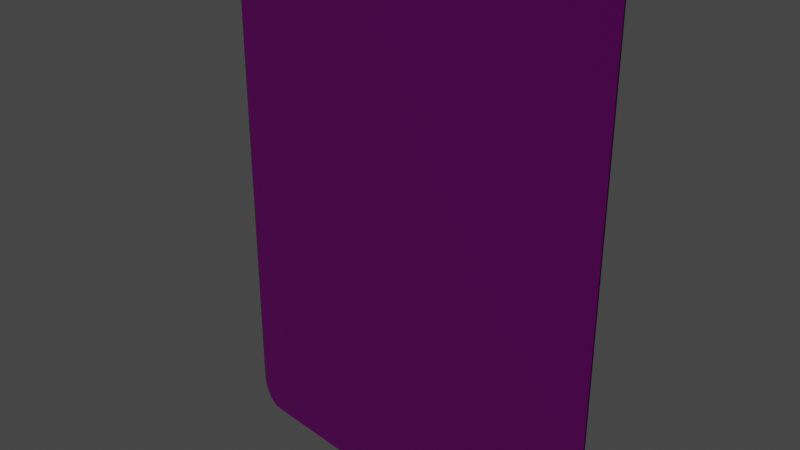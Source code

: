 # Source: Merchant_Laboratory.blend  (saved by Blender 3.6.11; exported with 4.5.12 LTS)
import bpy
from mathutils import Matrix  # noqa: F401  (used for matrix-valued properties, if any)

bpy.ops.wm.read_factory_settings(use_empty=True)
scene = bpy.context.scene
scene.name = 'Scene'

# ---- collections
col_collection = bpy.data.collections.new('Collection'); scene.collection.children.link(col_collection)

# ---- images (referenced by path relative to the original .blend; pixels are not part of the script)
import os
ASSET_DIR = os.environ.get("B2B_ASSET_DIR", "")  # directory of the original .blend (textures are referenced by path, not embedded)
HERE = os.path.dirname(os.path.abspath(__file__))  # packed textures are extracted next to this script under _unpacked/

def load_image(name, relpath, width, height, colorspace="sRGB"):
    """Load a texture the original file referenced (path relative to the .blend, or extracted next to this script)."""
    p = next((c for c in (os.path.join(HERE, relpath), os.path.join(ASSET_DIR, relpath)) if relpath and os.path.exists(c)), "")
    if p:
        img = bpy.data.images.load(p, check_existing=True)
        img.name = name
    else:  # same state as the original file: an image datablock whose file is absent (Cycles renders it pink)
        img = bpy.data.images.new(name, width, height)
        img.source = "FILE"
        img.filepath = "//" + (relpath or name)
    img.colorspace_settings.name = colorspace
    return img
img_back_dungeon_jpg = load_image('Back_Dungeon.jpg', 'Back_Dungeon.jpg', 1024, 1024, 'sRGB')
img_merchant_laboratory_jpg = load_image('Merchant_Laboratory.jpg', 'Merchant_Laboratory.jpg', 1024, 1024, 'sRGB')

# ---- materials (node trees are filled in below, after node groups)
mat_material = bpy.data.materials.new('Material')
mat_material.alpha_threshold = 0.0
mat_material.use_transparent_shadow = False
mat_material.roughness = 0.5
mat_material.line_color = (0.0, 0.0, 0.0, 1.0)
mat_material_001 = bpy.data.materials.new('Material.001')
mat_material_001.use_transparent_shadow = False
mat_material_002 = bpy.data.materials.new('Material.002')
mat_material_002.use_transparent_shadow = False

# ---- material node trees
mat_material.use_nodes = True; mat_material.node_tree.nodes.clear()
_N = mat_material.node_tree.nodes; _L = mat_material.node_tree.links
n0 = _N.new('ShaderNodeOutputMaterial'); n0.name = 'Material Output'; n0.location = (300, 300)
n1 = _N.new('ShaderNodeBsdfPrincipled'); n1.name = 'Principled BSDF'; n1.location = (10, 300)
n1.distribution = 'GGX'
n1.subsurface_method = 'RANDOM_WALK_SKIN'
n1.inputs[0].default_value = (0.0, 0.0, 0.0, 1.0)
n1.inputs[3].default_value = 1.45
n1.inputs[27].default_value = (0.0, 0.0, 0.0, 1.0)
n1.inputs[28].default_value = 1.0
_L.new(n1.outputs[0], n0.inputs[0])
n0.is_active_output = True
mat_material_001.use_nodes = True; mat_material_001.node_tree.nodes.clear()
_N = mat_material_001.node_tree.nodes; _L = mat_material_001.node_tree.links
n0 = _N.new('ShaderNodeBsdfPrincipled'); n0.name = 'Principled BSDF'; n0.location = (10, 300)
n0.distribution = 'GGX'
n0.subsurface_method = 'RANDOM_WALK_SKIN'
n0.inputs[3].default_value = 1.45
n0.inputs[27].default_value = (0.0, 0.0, 0.0, 1.0)
n0.inputs[28].default_value = 1.0
n1 = _N.new('ShaderNodeOutputMaterial'); n1.name = 'Material Output'; n1.location = (300, 300)
n2 = _N.new('ShaderNodeTexImage'); n2.name = 'Image Texture'; n2.location = (-280, 280)
n2.image = img_back_dungeon_jpg
_L.new(n0.outputs[0], n1.inputs[0])
_L.new(n2.outputs[0], n0.inputs[0])
n1.is_active_output = True
mat_material_002.use_nodes = True; mat_material_002.node_tree.nodes.clear()
_N = mat_material_002.node_tree.nodes; _L = mat_material_002.node_tree.links
n0 = _N.new('ShaderNodeBsdfPrincipled'); n0.name = 'Principled BSDF'; n0.location = (10, 300)
n0.distribution = 'GGX'
n0.subsurface_method = 'RANDOM_WALK_SKIN'
n0.inputs[3].default_value = 1.45
n0.inputs[27].default_value = (0.0, 0.0, 0.0, 1.0)
n0.inputs[28].default_value = 1.0
n1 = _N.new('ShaderNodeOutputMaterial'); n1.name = 'Material Output'; n1.location = (300, 300)
n2 = _N.new('ShaderNodeTexImage'); n2.name = 'Image Texture'; n2.location = (-280, 280)
n2.image = img_merchant_laboratory_jpg
_L.new(n0.outputs[0], n1.inputs[0])
_L.new(n2.outputs[0], n0.inputs[0])
n1.is_active_output = True

# ---- world
world_world = bpy.data.worlds.new('World'); scene.world = world_world
world_world.use_nodes = True; world_world.node_tree.nodes.clear()
_N = world_world.node_tree.nodes; _L = world_world.node_tree.links
n0 = _N.new('ShaderNodeOutputWorld'); n0.name = 'World Output'; n0.location = (300, 300)
n1 = _N.new('ShaderNodeBackground'); n1.name = 'Background'; n1.location = (10, 300)
n1.inputs[0].default_value = (0.05088, 0.05088, 0.05088, 1.0)
_L.new(n1.outputs[0], n0.inputs[0])
n0.is_active_output = True
world_world.color = (0.05088, 0.05088, 0.05088)
world_world.use_sun_shadow = False
world_world.sun_shadow_jitter_overblur = 0.0

# ---- cameras
cam_camera = bpy.data.cameras.new('Camera')
cam_camera.clip_end = 100.0
cam_camera.ortho_scale = 7.314

# ---- lights
light_light = bpy.data.lights.new('Light', 'POINT')
light_light.transmission_factor = 0.0
light_light.energy = 1000.0
light_light.shadow_soft_size = 0.1
light_light.shadow_maximum_resolution = 0.006
light_light.use_absolute_resolution = True

# ---- meshes
me_cube = bpy.data.meshes.new('Cube')
me_cube.from_pydata([(2.225, 0.01, 3.5), (2.5, 0.01, 3.115), (2.229, 0.01, 3.5), (2.234, 0.01, 3.5), (2.238, 0.01, 3.5), (2.242, 0.01, 3.499), (2.247, 0.01, 3.499), (2.251, 0.01, 3.498), (2.255, 0.01, 3.498), (2.259, 0.01, 3.497), (2.264, 0.01, 3.496), (2.268, 0.01, 3.495), (2.272, 0.01, 3.494), (2.277, 0.01, 3.493), (2.281, 0.01, 3.492), (2.285, 0.01, 3.491), (2.289, 0.01, 3.489), (2.293, 0.01, 3.488), (2.298, 0.01, 3.486), (2.302, 0.01, 3.485), (2.306, 0.01, 3.483), (2.31, 0.01, 3.481), (2.314, 0.01, 3.479), (2.318, 0.01, 3.477), (2.322, 0.01, 3.475), (2.326, 0.01, 3.473), (2.33, 0.01, 3.471), (2.334, 0.01, 3.468), (2.338, 0.01, 3.466), (2.342, 0.01, 3.463), (2.346, 0.01, 3.461), (2.35, 0.01, 3.458), (2.354, 0.01, 3.455), (2.357, 0.01, 3.452), (2.361, 0.01, 3.449), (2.365, 0.01, 3.446), (2.369, 0.01, 3.443), (2.372, 0.01, 3.44), (2.376, 0.01, 3.437), (2.38, 0.01, 3.433), (2.383, 0.01, 3.43), (2.387, 0.01, 3.426), (2.39, 0.01, 3.423), (2.394, 0.01, 3.419), (2.397, 0.01, 3.415), (2.4, 0.01, 3.412), (2.404, 0.01, 3.408), (2.407, 0.01, 3.404), (2.41, 0.01, 3.4), (2.413, 0.01, 3.396), (2.416, 0.01, 3.391), (2.419, 0.01, 3.387), (2.422, 0.01, 3.383), (2.425, 0.01, 3.379), (2.428, 0.01, 3.374), (2.431, 0.01, 3.37), (2.434, 0.01, 3.365), (2.437, 0.01, 3.36), (2.44, 0.01, 3.356), (2.442, 0.01, 3.351), (2.445, 0.01, 3.346), (2.447, 0.01, 3.341), (2.45, 0.01, 3.336), (2.452, 0.01, 3.331), (2.455, 0.01, 3.326), (2.457, 0.01, 3.321), (2.459, 0.01, 3.316), (2.462, 0.01, 3.311), (2.464, 0.01, 3.306), (2.466, 0.01, 3.3), (2.468, 0.01, 3.295), (2.47, 0.01, 3.29), (2.472, 0.01, 3.284), (2.474, 0.01, 3.279), (2.476, 0.01, 3.273), (2.477, 0.01, 3.268), (2.479, 0.01, 3.262), (2.481, 0.01, 3.257), (2.482, 0.01, 3.251), (2.484, 0.01, 3.245), (2.485, 0.01, 3.24), (2.487, 0.01, 3.234), (2.488, 0.01, 3.228), (2.489, 0.01, 3.222), (2.49, 0.01, 3.217), (2.491, 0.01, 3.211), (2.492, 0.01, 3.205), (2.493, 0.01, 3.199), (2.494, 0.01, 3.193), (2.495, 0.01, 3.187), (2.496, 0.01, 3.181), (2.497, 0.01, 3.175), (2.497, 0.01, 3.169), (2.498, 0.01, 3.163), (2.498, 0.01, 3.157), (2.499, 0.01, 3.151), (2.499, 0.01, 3.145), (2.499, 0.01, 3.139), (2.5, 0.01, 3.133), (2.5, 0.01, 3.127), (2.5, 0.01, 3.121), (2.5, -0.01, 3.115), (2.225, -0.01, 3.5), (2.5, -0.01, 3.121), (2.5, -0.01, 3.127), (2.5, -0.01, 3.133), (2.499, -0.01, 3.139), (2.499, -0.01, 3.145), (2.499, -0.01, 3.151), (2.498, -0.01, 3.157), (2.498, -0.01, 3.163), (2.497, -0.01, 3.169), (2.497, -0.01, 3.175), (2.496, -0.01, 3.181), (2.495, -0.01, 3.187), (2.494, -0.01, 3.193), (2.493, -0.01, 3.199), (2.492, -0.01, 3.205), (2.491, -0.01, 3.211), (2.49, -0.01, 3.217), (2.489, -0.01, 3.222), (2.488, -0.01, 3.228), (2.487, -0.01, 3.234), (2.485, -0.01, 3.24), (2.484, -0.01, 3.245), (2.482, -0.01, 3.251), (2.481, -0.01, 3.257), (2.479, -0.01, 3.262), (2.477, -0.01, 3.268), (2.476, -0.01, 3.273), (2.474, -0.01, 3.279), (2.472, -0.01, 3.284), (2.47, -0.01, 3.29), (2.468, -0.01, 3.295), (2.466, -0.01, 3.3), (2.464, -0.01, 3.306), (2.462, -0.01, 3.311), (2.459, -0.01, 3.316), (2.457, -0.01, 3.321), (2.455, -0.01, 3.326), (2.452, -0.01, 3.331), (2.45, -0.01, 3.336), (2.447, -0.01, 3.341), (2.445, -0.01, 3.346), (2.442, -0.01, 3.351), (2.44, -0.01, 3.356), (2.437, -0.01, 3.36), (2.434, -0.01, 3.365), (2.431, -0.01, 3.37), (2.428, -0.01, 3.374), (2.425, -0.01, 3.379), (2.422, -0.01, 3.383), (2.419, -0.01, 3.387), (2.416, -0.01, 3.391), (2.413, -0.01, 3.396), (2.41, -0.01, 3.4), (2.407, -0.01, 3.404), (2.404, -0.01, 3.408), (2.4, -0.01, 3.412), (2.397, -0.01, 3.415), (2.394, -0.01, 3.419), (2.39, -0.01, 3.423), (2.387, -0.01, 3.426), (2.383, -0.01, 3.43), (2.38, -0.01, 3.433), (2.376, -0.01, 3.437), (2.372, -0.01, 3.44), (2.369, -0.01, 3.443), (2.365, -0.01, 3.446), (2.361, -0.01, 3.449), (2.357, -0.01, 3.452), (2.354, -0.01, 3.455), (2.35, -0.01, 3.458), (2.346, -0.01, 3.461), (2.342, -0.01, 3.463), (2.338, -0.01, 3.466), (2.334, -0.01, 3.468), (2.33, -0.01, 3.471), (2.326, -0.01, 3.473), (2.322, -0.01, 3.475), (2.318, -0.01, 3.477), (2.314, -0.01, 3.479), (2.31, -0.01, 3.481), (2.306, -0.01, 3.483), (2.302, -0.01, 3.485), (2.298, -0.01, 3.486), (2.293, -0.01, 3.488), (2.289, -0.01, 3.489), (2.285, -0.01, 3.491), (2.281, -0.01, 3.492), (2.277, -0.01, 3.493), (2.272, -0.01, 3.494), (2.268, -0.01, 3.495), (2.264, -0.01, 3.496), (2.259, -0.01, 3.497), (2.255, -0.01, 3.498), (2.251, -0.01, 3.498), (2.247, -0.01, 3.499), (2.242, -0.01, 3.499), (2.238, -0.01, 3.5), (2.234, -0.01, 3.5), (2.229, -0.01, 3.5), (-2.5, 0.01, 3.115), (-2.225, 0.01, 3.5), (-2.5, 0.01, 3.121), (-2.5, 0.01, 3.127), (-2.5, 0.01, 3.133), (-2.499, 0.01, 3.139), (-2.499, 0.01, 3.145), (-2.499, 0.01, 3.151), (-2.498, 0.01, 3.157), (-2.498, 0.01, 3.163), (-2.497, 0.01, 3.169), (-2.497, 0.01, 3.175), (-2.496, 0.01, 3.181), (-2.495, 0.01, 3.187), (-2.494, 0.01, 3.193), (-2.493, 0.01, 3.199), (-2.492, 0.01, 3.205), (-2.491, 0.01, 3.211), (-2.49, 0.01, 3.217), (-2.489, 0.01, 3.222), (-2.488, 0.01, 3.228), (-2.487, 0.01, 3.234), (-2.485, 0.01, 3.24), (-2.484, 0.01, 3.245), (-2.482, 0.01, 3.251), (-2.481, 0.01, 3.257), (-2.479, 0.01, 3.262), (-2.477, 0.01, 3.268), (-2.476, 0.01, 3.273), (-2.474, 0.01, 3.279), (-2.472, 0.01, 3.284), (-2.47, 0.01, 3.29), (-2.468, 0.01, 3.295), (-2.466, 0.01, 3.3), (-2.464, 0.01, 3.306), (-2.462, 0.01, 3.311), (-2.459, 0.01, 3.316), (-2.457, 0.01, 3.321), (-2.455, 0.01, 3.326), (-2.452, 0.01, 3.331), (-2.45, 0.01, 3.336), (-2.447, 0.01, 3.341), (-2.445, 0.01, 3.346), (-2.442, 0.01, 3.351), (-2.44, 0.01, 3.356), (-2.437, 0.01, 3.36), (-2.434, 0.01, 3.365), (-2.431, 0.01, 3.37), (-2.428, 0.01, 3.374), (-2.425, 0.01, 3.379), (-2.422, 0.01, 3.383), (-2.419, 0.01, 3.387), (-2.416, 0.01, 3.391), (-2.413, 0.01, 3.396), (-2.41, 0.01, 3.4), (-2.407, 0.01, 3.404), (-2.404, 0.01, 3.408), (-2.4, 0.01, 3.412), (-2.397, 0.01, 3.415), (-2.394, 0.01, 3.419), (-2.39, 0.01, 3.423), (-2.387, 0.01, 3.426), (-2.383, 0.01, 3.43), (-2.38, 0.01, 3.433), (-2.376, 0.01, 3.437), (-2.372, 0.01, 3.44), (-2.369, 0.01, 3.443), (-2.365, 0.01, 3.446), (-2.361, 0.01, 3.449), (-2.357, 0.01, 3.452), (-2.354, 0.01, 3.455), (-2.35, 0.01, 3.458), (-2.346, 0.01, 3.461), (-2.342, 0.01, 3.463), (-2.338, 0.01, 3.466), (-2.334, 0.01, 3.468), (-2.33, 0.01, 3.471), (-2.326, 0.01, 3.473), (-2.322, 0.01, 3.475), (-2.318, 0.01, 3.477), (-2.314, 0.01, 3.479), (-2.31, 0.01, 3.481), (-2.306, 0.01, 3.483), (-2.302, 0.01, 3.485), (-2.298, 0.01, 3.486), (-2.293, 0.01, 3.488), (-2.289, 0.01, 3.489), (-2.285, 0.01, 3.491), (-2.281, 0.01, 3.492), (-2.277, 0.01, 3.493), (-2.272, 0.01, 3.494), (-2.268, 0.01, 3.495), (-2.264, 0.01, 3.496), (-2.259, 0.01, 3.497), (-2.255, 0.01, 3.498), (-2.251, 0.01, 3.498), (-2.247, 0.01, 3.499), (-2.242, 0.01, 3.499), (-2.238, 0.01, 3.5), (-2.234, 0.01, 3.5), (-2.229, 0.01, 3.5), (-2.225, -0.01, 3.5), (-2.5, -0.01, 3.115), (-2.229, -0.01, 3.5), (-2.234, -0.01, 3.5), (-2.238, -0.01, 3.5), (-2.242, -0.01, 3.499), (-2.247, -0.01, 3.499), (-2.251, -0.01, 3.498), (-2.255, -0.01, 3.498), (-2.259, -0.01, 3.497), (-2.264, -0.01, 3.496), (-2.268, -0.01, 3.495), (-2.272, -0.01, 3.494), (-2.277, -0.01, 3.493), (-2.281, -0.01, 3.492), (-2.285, -0.01, 3.491), (-2.289, -0.01, 3.489), (-2.293, -0.01, 3.488), (-2.298, -0.01, 3.486), (-2.302, -0.01, 3.485), (-2.306, -0.01, 3.483), (-2.31, -0.01, 3.481), (-2.314, -0.01, 3.479), (-2.318, -0.01, 3.477), (-2.322, -0.01, 3.475), (-2.326, -0.01, 3.473), (-2.33, -0.01, 3.471), (-2.334, -0.01, 3.468), (-2.338, -0.01, 3.466), (-2.342, -0.01, 3.463), (-2.346, -0.01, 3.461), (-2.35, -0.01, 3.458), (-2.354, -0.01, 3.455), (-2.357, -0.01, 3.452), (-2.361, -0.01, 3.449), (-2.365, -0.01, 3.446), (-2.369, -0.01, 3.443), (-2.372, -0.01, 3.44), (-2.376, -0.01, 3.437), (-2.38, -0.01, 3.433), (-2.383, -0.01, 3.43), (-2.387, -0.01, 3.426), (-2.39, -0.01, 3.423), (-2.394, -0.01, 3.419), (-2.397, -0.01, 3.415), (-2.4, -0.01, 3.412), (-2.404, -0.01, 3.408), (-2.407, -0.01, 3.404), (-2.41, -0.01, 3.4), (-2.413, -0.01, 3.396), (-2.416, -0.01, 3.391), (-2.419, -0.01, 3.387), (-2.422, -0.01, 3.383), (-2.425, -0.01, 3.379), (-2.428, -0.01, 3.374), (-2.431, -0.01, 3.37), (-2.434, -0.01, 3.365), (-2.437, -0.01, 3.36), (-2.44, -0.01, 3.356), (-2.442, -0.01, 3.351), (-2.445, -0.01, 3.346), (-2.447, -0.01, 3.341), (-2.45, -0.01, 3.336), (-2.452, -0.01, 3.331), (-2.455, -0.01, 3.326), (-2.457, -0.01, 3.321), (-2.459, -0.01, 3.316), (-2.462, -0.01, 3.311), (-2.464, -0.01, 3.306), (-2.466, -0.01, 3.3), (-2.468, -0.01, 3.295), (-2.47, -0.01, 3.29), (-2.472, -0.01, 3.284), (-2.474, -0.01, 3.279), (-2.476, -0.01, 3.273), (-2.477, -0.01, 3.268), (-2.479, -0.01, 3.262), (-2.481, -0.01, 3.257), (-2.482, -0.01, 3.251), (-2.484, -0.01, 3.245), (-2.485, -0.01, 3.24), (-2.487, -0.01, 3.234), (-2.488, -0.01, 3.228), (-2.489, -0.01, 3.222), (-2.49, -0.01, 3.217), (-2.491, -0.01, 3.211), (-2.492, -0.01, 3.205), (-2.493, -0.01, 3.199), (-2.494, -0.01, 3.193), (-2.495, -0.01, 3.187), (-2.496, -0.01, 3.181), (-2.497, -0.01, 3.175), (-2.497, -0.01, 3.169), (-2.498, -0.01, 3.163), (-2.498, -0.01, 3.157), (-2.499, -0.01, 3.151), (-2.499, -0.01, 3.145), (-2.499, -0.01, 3.139), (-2.5, -0.01, 3.133), (-2.5, -0.01, 3.127), (-2.5, -0.01, 3.121), (-2.225, 0.01, -3.5), (-2.5, 0.01, -3.115), (-2.229, 0.01, -3.5), (-2.234, 0.01, -3.5), (-2.238, 0.01, -3.5), (-2.242, 0.01, -3.499), (-2.247, 0.01, -3.499), (-2.251, 0.01, -3.498), (-2.255, 0.01, -3.498), (-2.259, 0.01, -3.497), (-2.264, 0.01, -3.496), (-2.268, 0.01, -3.495), (-2.272, 0.01, -3.494), (-2.277, 0.01, -3.493), (-2.281, 0.01, -3.492), (-2.285, 0.01, -3.491), (-2.289, 0.01, -3.489), (-2.293, 0.01, -3.488), (-2.298, 0.01, -3.486), (-2.302, 0.01, -3.485), (-2.306, 0.01, -3.483), (-2.31, 0.01, -3.481), (-2.314, 0.01, -3.479), (-2.318, 0.01, -3.477), (-2.322, 0.01, -3.475), (-2.326, 0.01, -3.473), (-2.33, 0.01, -3.471), (-2.334, 0.01, -3.468), (-2.338, 0.01, -3.466), (-2.342, 0.01, -3.463), (-2.346, 0.01, -3.461), (-2.35, 0.01, -3.458), (-2.354, 0.01, -3.455), (-2.357, 0.01, -3.452), (-2.361, 0.01, -3.449), (-2.365, 0.01, -3.446), (-2.369, 0.01, -3.443), (-2.372, 0.01, -3.44), (-2.376, 0.01, -3.437), (-2.38, 0.01, -3.433), (-2.383, 0.01, -3.43), (-2.387, 0.01, -3.426), (-2.39, 0.01, -3.423), (-2.394, 0.01, -3.419), (-2.397, 0.01, -3.415), (-2.4, 0.01, -3.412), (-2.404, 0.01, -3.408), (-2.407, 0.01, -3.404), (-2.41, 0.01, -3.4), (-2.413, 0.01, -3.396), (-2.416, 0.01, -3.391), (-2.419, 0.01, -3.387), (-2.422, 0.01, -3.383), (-2.425, 0.01, -3.379), (-2.428, 0.01, -3.374), (-2.431, 0.01, -3.37), (-2.434, 0.01, -3.365), (-2.437, 0.01, -3.36), (-2.44, 0.01, -3.356), (-2.442, 0.01, -3.351), (-2.445, 0.01, -3.346), (-2.447, 0.01, -3.341), (-2.45, 0.01, -3.336), (-2.452, 0.01, -3.331), (-2.455, 0.01, -3.326), (-2.457, 0.01, -3.321), (-2.459, 0.01, -3.316), (-2.462, 0.01, -3.311), (-2.464, 0.01, -3.306), (-2.466, 0.01, -3.3), (-2.468, 0.01, -3.295), (-2.47, 0.01, -3.29), (-2.472, 0.01, -3.284), (-2.474, 0.01, -3.279), (-2.476, 0.01, -3.273), (-2.477, 0.01, -3.268), (-2.479, 0.01, -3.262), (-2.481, 0.01, -3.257), (-2.482, 0.01, -3.251), (-2.484, 0.01, -3.245), (-2.485, 0.01, -3.24), (-2.487, 0.01, -3.234), (-2.488, 0.01, -3.228), (-2.489, 0.01, -3.222), (-2.49, 0.01, -3.217), (-2.491, 0.01, -3.211), (-2.492, 0.01, -3.205), (-2.493, 0.01, -3.199), (-2.494, 0.01, -3.193), (-2.495, 0.01, -3.187), (-2.496, 0.01, -3.181), (-2.497, 0.01, -3.175), (-2.497, 0.01, -3.169), (-2.498, 0.01, -3.163), (-2.498, 0.01, -3.157), (-2.499, 0.01, -3.151), (-2.499, 0.01, -3.145), (-2.499, 0.01, -3.139), (-2.5, 0.01, -3.133), (-2.5, 0.01, -3.127), (-2.5, 0.01, -3.121), (-2.5, -0.01, -3.115), (-2.225, -0.01, -3.5), (-2.5, -0.01, -3.121), (-2.5, -0.01, -3.127), (-2.5, -0.01, -3.133), (-2.499, -0.01, -3.139), (-2.499, -0.01, -3.145), (-2.499, -0.01, -3.151), (-2.498, -0.01, -3.157), (-2.498, -0.01, -3.163), (-2.497, -0.01, -3.169), (-2.497, -0.01, -3.175), (-2.496, -0.01, -3.181), (-2.495, -0.01, -3.187), (-2.494, -0.01, -3.193), (-2.493, -0.01, -3.199), (-2.492, -0.01, -3.205), (-2.491, -0.01, -3.211), (-2.49, -0.01, -3.217), (-2.489, -0.01, -3.222), (-2.488, -0.01, -3.228), (-2.487, -0.01, -3.234), (-2.485, -0.01, -3.24), (-2.484, -0.01, -3.245), (-2.482, -0.01, -3.251), (-2.481, -0.01, -3.257), (-2.479, -0.01, -3.262), (-2.477, -0.01, -3.268), (-2.476, -0.01, -3.273), (-2.474, -0.01, -3.279), (-2.472, -0.01, -3.284), (-2.47, -0.01, -3.29), (-2.468, -0.01, -3.295), (-2.466, -0.01, -3.3), (-2.464, -0.01, -3.306), (-2.462, -0.01, -3.311), (-2.459, -0.01, -3.316), (-2.457, -0.01, -3.321), (-2.455, -0.01, -3.326), (-2.452, -0.01, -3.331), (-2.45, -0.01, -3.336), (-2.447, -0.01, -3.341), (-2.445, -0.01, -3.346), (-2.442, -0.01, -3.351), (-2.44, -0.01, -3.356), (-2.437, -0.01, -3.36), (-2.434, -0.01, -3.365), (-2.431, -0.01, -3.37), (-2.428, -0.01, -3.374), (-2.425, -0.01, -3.379), (-2.422, -0.01, -3.383), (-2.419, -0.01, -3.387), (-2.416, -0.01, -3.391), (-2.413, -0.01, -3.396), (-2.41, -0.01, -3.4), (-2.407, -0.01, -3.404), (-2.404, -0.01, -3.408), (-2.4, -0.01, -3.412), (-2.397, -0.01, -3.415), (-2.394, -0.01, -3.419), (-2.39, -0.01, -3.423), (-2.387, -0.01, -3.426), (-2.383, -0.01, -3.43), (-2.38, -0.01, -3.433), (-2.376, -0.01, -3.437), (-2.372, -0.01, -3.44), (-2.369, -0.01, -3.443), (-2.365, -0.01, -3.446), (-2.361, -0.01, -3.449), (-2.357, -0.01, -3.452), (-2.354, -0.01, -3.455), (-2.35, -0.01, -3.458), (-2.346, -0.01, -3.461), (-2.342, -0.01, -3.463), (-2.338, -0.01, -3.466), (-2.334, -0.01, -3.468), (-2.33, -0.01, -3.471), (-2.326, -0.01, -3.473), (-2.322, -0.01, -3.475), (-2.318, -0.01, -3.477), (-2.314, -0.01, -3.479), (-2.31, -0.01, -3.481), (-2.306, -0.01, -3.483), (-2.302, -0.01, -3.485), (-2.298, -0.01, -3.486), (-2.293, -0.01, -3.488), (-2.289, -0.01, -3.489), (-2.285, -0.01, -3.491), (-2.281, -0.01, -3.492), (-2.277, -0.01, -3.493), (-2.272, -0.01, -3.494), (-2.268, -0.01, -3.495), (-2.264, -0.01, -3.496), (-2.259, -0.01, -3.497), (-2.255, -0.01, -3.498), (-2.251, -0.01, -3.498), (-2.247, -0.01, -3.499), (-2.242, -0.01, -3.499), (-2.238, -0.01, -3.5), (-2.234, -0.01, -3.5), (-2.229, -0.01, -3.5), (2.5, 0.01, -3.115), (2.225, 0.01, -3.5), (2.5, 0.01, -3.121), (2.5, 0.01, -3.127), (2.5, 0.01, -3.133), (2.499, 0.01, -3.139), (2.499, 0.01, -3.145), (2.499, 0.01, -3.151), (2.498, 0.01, -3.157), (2.498, 0.01, -3.163), (2.497, 0.01, -3.169), (2.497, 0.01, -3.175), (2.496, 0.01, -3.181), (2.495, 0.01, -3.187), (2.494, 0.01, -3.193), (2.493, 0.01, -3.199), (2.492, 0.01, -3.205), (2.491, 0.01, -3.211), (2.49, 0.01, -3.217), (2.489, 0.01, -3.222), (2.488, 0.01, -3.228), (2.487, 0.01, -3.234), (2.485, 0.01, -3.24), (2.484, 0.01, -3.245), (2.482, 0.01, -3.251), (2.481, 0.01, -3.257), (2.479, 0.01, -3.262), (2.477, 0.01, -3.268), (2.476, 0.01, -3.273), (2.474, 0.01, -3.279), (2.472, 0.01, -3.284), (2.47, 0.01, -3.29), (2.468, 0.01, -3.295), (2.466, 0.01, -3.3), (2.464, 0.01, -3.306), (2.462, 0.01, -3.311), (2.459, 0.01, -3.316), (2.457, 0.01, -3.321), (2.455, 0.01, -3.326), (2.452, 0.01, -3.331), (2.45, 0.01, -3.336), (2.447, 0.01, -3.341), (2.445, 0.01, -3.346), (2.442, 0.01, -3.351), (2.44, 0.01, -3.356), (2.437, 0.01, -3.36), (2.434, 0.01, -3.365), (2.431, 0.01, -3.37), (2.428, 0.01, -3.374), (2.425, 0.01, -3.379), (2.422, 0.01, -3.383), (2.419, 0.01, -3.387), (2.416, 0.01, -3.391), (2.413, 0.01, -3.396), (2.41, 0.01, -3.4), (2.407, 0.01, -3.404), (2.404, 0.01, -3.408), (2.4, 0.01, -3.412), (2.397, 0.01, -3.415), (2.394, 0.01, -3.419), (2.39, 0.01, -3.423), (2.387, 0.01, -3.426), (2.383, 0.01, -3.43), (2.38, 0.01, -3.433), (2.376, 0.01, -3.437), (2.372, 0.01, -3.44), (2.369, 0.01, -3.443), (2.365, 0.01, -3.446), (2.361, 0.01, -3.449), (2.357, 0.01, -3.452), (2.354, 0.01, -3.455), (2.35, 0.01, -3.458), (2.346, 0.01, -3.461), (2.342, 0.01, -3.463), (2.338, 0.01, -3.466), (2.334, 0.01, -3.468), (2.33, 0.01, -3.471), (2.326, 0.01, -3.473), (2.322, 0.01, -3.475), (2.318, 0.01, -3.477), (2.314, 0.01, -3.479), (2.31, 0.01, -3.481), (2.306, 0.01, -3.483), (2.302, 0.01, -3.485), (2.298, 0.01, -3.486), (2.293, 0.01, -3.488), (2.289, 0.01, -3.489), (2.285, 0.01, -3.491), (2.281, 0.01, -3.492), (2.277, 0.01, -3.493), (2.272, 0.01, -3.494), (2.268, 0.01, -3.495), (2.264, 0.01, -3.496), (2.259, 0.01, -3.497), (2.255, 0.01, -3.498), (2.251, 0.01, -3.498), (2.247, 0.01, -3.499), (2.242, 0.01, -3.499), (2.238, 0.01, -3.5), (2.234, 0.01, -3.5), (2.229, 0.01, -3.5), (2.225, -0.01, -3.5), (2.5, -0.01, -3.115), (2.229, -0.01, -3.5), (2.234, -0.01, -3.5), (2.238, -0.01, -3.5), (2.242, -0.01, -3.499), (2.247, -0.01, -3.499), (2.251, -0.01, -3.498), (2.255, -0.01, -3.498), (2.259, -0.01, -3.497), (2.264, -0.01, -3.496), (2.268, -0.01, -3.495), (2.272, -0.01, -3.494), (2.277, -0.01, -3.493), (2.281, -0.01, -3.492), (2.285, -0.01, -3.491), (2.289, -0.01, -3.489), (2.293, -0.01, -3.488), (2.298, -0.01, -3.486), (2.302, -0.01, -3.485), (2.306, -0.01, -3.483), (2.31, -0.01, -3.481), (2.314, -0.01, -3.479), (2.318, -0.01, -3.477), (2.322, -0.01, -3.475), (2.326, -0.01, -3.473), (2.33, -0.01, -3.471), (2.334, -0.01, -3.468), (2.338, -0.01, -3.466), (2.342, -0.01, -3.463), (2.346, -0.01, -3.461), (2.35, -0.01, -3.458), (2.354, -0.01, -3.455), (2.357, -0.01, -3.452), (2.361, -0.01, -3.449), (2.365, -0.01, -3.446), (2.369, -0.01, -3.443), (2.372, -0.01, -3.44), (2.376, -0.01, -3.437), (2.38, -0.01, -3.433), (2.383, -0.01, -3.43), (2.387, -0.01, -3.426), (2.39, -0.01, -3.423), (2.394, -0.01, -3.419), (2.397, -0.01, -3.415), (2.4, -0.01, -3.412), (2.404, -0.01, -3.408), (2.407, -0.01, -3.404), (2.41, -0.01, -3.4), (2.413, -0.01, -3.396), (2.416, -0.01, -3.391), (2.419, -0.01, -3.387), (2.422, -0.01, -3.383), (2.425, -0.01, -3.379), (2.428, -0.01, -3.374), (2.431, -0.01, -3.37), (2.434, -0.01, -3.365), (2.437, -0.01, -3.36), (2.44, -0.01, -3.356), (2.442, -0.01, -3.351), (2.445, -0.01, -3.346), (2.447, -0.01, -3.341), (2.45, -0.01, -3.336), (2.452, -0.01, -3.331), (2.455, -0.01, -3.326), (2.457, -0.01, -3.321), (2.459, -0.01, -3.316), (2.462, -0.01, -3.311), (2.464, -0.01, -3.306), (2.466, -0.01, -3.3), (2.468, -0.01, -3.295), (2.47, -0.01, -3.29), (2.472, -0.01, -3.284), (2.474, -0.01, -3.279), (2.476, -0.01, -3.273), (2.477, -0.01, -3.268), (2.479, -0.01, -3.262), (2.481, -0.01, -3.257), (2.482, -0.01, -3.251), (2.484, -0.01, -3.245), (2.485, -0.01, -3.24), (2.487, -0.01, -3.234), (2.488, -0.01, -3.228), (2.489, -0.01, -3.222), (2.49, -0.01, -3.217), (2.491, -0.01, -3.211), (2.492, -0.01, -3.205), (2.493, -0.01, -3.199), (2.494, -0.01, -3.193), (2.495, -0.01, -3.187), (2.496, -0.01, -3.181), (2.497, -0.01, -3.175), (2.497, -0.01, -3.169), (2.498, -0.01, -3.163), (2.498, -0.01, -3.157), (2.499, -0.01, -3.151), (2.499, -0.01, -3.145), (2.499, -0.01, -3.139), (2.5, -0.01, -3.133), (2.5, -0.01, -3.127), (2.5, -0.01, -3.121)], [], [(0, 203, 303, 102), (707, 709, 710, 711, 712, 713, 714, 715, 716, 717, 718, 719, 720, 721, 722, 723, 724, 725, 726, 727, 728, 729, 730, 731, 732, 733, 734, 735, 736, 737, 738, 739, 740, 741, 742, 743, 744, 745, 746, 747, 748, 749, 750, 751, 752, 753, 754, 755, 756, 757, 758, 759, 760, 761, 762, 763, 764, 765, 766, 767, 768, 769, 770, 771, 772, 773, 774, 775, 776, 777, 778, 779, 780, 781, 782, 783, 784, 785, 786, 787, 788, 789, 790, 791, 792, 793, 794, 795, 796, 797, 798, 799, 800, 801, 802, 803, 804, 805, 806, 807, 708, 101, 103, 104, 105, 106, 107, 108, 109, 110, 111, 112, 113, 114, 115, 116, 117, 118, 119, 120, 121, 122, 123, 124, 125, 126, 127, 128, 129, 130, 131, 132, 133, 134, 135, 136, 137, 138, 139, 140, 141, 142, 143, 144, 145, 146, 147, 148, 149, 150, 151, 152, 153, 154, 155, 156, 157, 158, 159, 160, 161, 162, 163, 164, 165, 166, 167, 168, 169, 170, 171, 172, 173, 174, 175, 176, 177, 178, 179, 180, 181, 182, 183, 184, 185, 186, 187, 188, 189, 190, 191, 192, 193, 194, 195, 196, 197, 198, 199, 200, 201, 102, 303, 305, 306, 307, 308, 309, 310, 311, 312, 313, 314, 315, 316, 317, 318, 319, 320, 321, 322, 323, 324, 325, 326, 327, 328, 329, 330, 331, 332, 333, 334, 335, 336, 337, 338, 339, 340, 341, 342, 343, 344, 345, 346, 347, 348, 349, 350, 351, 352, 353, 354, 355, 356, 357, 358, 359, 360, 361, 362, 363, 364, 365, 366, 367, 368, 369, 370, 371, 372, 373, 374, 375, 376, 377, 378, 379, 380, 381, 382, 383, 384, 385, 386, 387, 388, 389, 390, 391, 392, 393, 394, 395, 396, 397, 398, 399, 400, 401, 402, 403, 304, 505, 507, 508, 509, 510, 511, 512, 513, 514, 515, 516, 517, 518, 519, 520, 521, 522, 523, 524, 525, 526, 527, 528, 529, 530, 531, 532, 533, 534, 535, 536, 537, 538, 539, 540, 541, 542, 543, 544, 545, 546, 547, 548, 549, 550, 551, 552, 553, 554, 555, 556, 557, 558, 559, 560, 561, 562, 563, 564, 565, 566, 567, 568, 569, 570, 571, 572, 573, 574, 575, 576, 577, 578, 579, 580, 581, 582, 583, 584, 585, 586, 587, 588, 589, 590, 591, 592, 593, 594, 595, 596, 597, 598, 599, 600, 601, 602, 603, 604, 605, 506), (404, 406, 407, 408, 409, 410, 411, 412, 413, 414, 415, 416, 417, 418, 419, 420, 421, 422, 423, 424, 425, 426, 427, 428, 429, 430, 431, 432, 433, 434, 435, 436, 437, 438, 439, 440, 441, 442, 443, 444, 445, 446, 447, 448, 449, 450, 451, 452, 453, 454, 455, 456, 457, 458, 459, 460, 461, 462, 463, 464, 465, 466, 467, 468, 469, 470, 471, 472, 473, 474, 475, 476, 477, 478, 479, 480, 481, 482, 483, 484, 485, 486, 487, 488, 489, 490, 491, 492, 493, 494, 495, 496, 497, 498, 499, 500, 501, 502, 503, 504, 405, 202, 204, 205, 206, 207, 208, 209, 210, 211, 212, 213, 214, 215, 216, 217, 218, 219, 220, 221, 222, 223, 224, 225, 226, 227, 228, 229, 230, 231, 232, 233, 234, 235, 236, 237, 238, 239, 240, 241, 242, 243, 244, 245, 246, 247, 248, 249, 250, 251, 252, 253, 254, 255, 256, 257, 258, 259, 260, 261, 262, 263, 264, 265, 266, 267, 268, 269, 270, 271, 272, 273, 274, 275, 276, 277, 278, 279, 280, 281, 282, 283, 284, 285, 286, 287, 288, 289, 290, 291, 292, 293, 294, 295, 296, 297, 298, 299, 300, 301, 302, 203, 0, 2, 3, 4, 5, 6, 7, 8, 9, 10, 11, 12, 13, 14, 15, 16, 17, 18, 19, 20, 21, 22, 23, 24, 25, 26, 27, 28, 29, 30, 31, 32, 33, 34, 35, 36, 37, 38, 39, 40, 41, 42, 43, 44, 45, 46, 47, 48, 49, 50, 51, 52, 53, 54, 55, 56, 57, 58, 59, 60, 61, 62, 63, 64, 65, 66, 67, 68, 69, 70, 71, 72, 73, 74, 75, 76, 77, 78, 79, 80, 81, 82, 83, 84, 85, 86, 87, 88, 89, 90, 91, 92, 93, 94, 95, 96, 97, 98, 99, 100, 1, 606, 608, 609, 610, 611, 612, 613, 614, 615, 616, 617, 618, 619, 620, 621, 622, 623, 624, 625, 626, 627, 628, 629, 630, 631, 632, 633, 634, 635, 636, 637, 638, 639, 640, 641, 642, 643, 644, 645, 646, 647, 648, 649, 650, 651, 652, 653, 654, 655, 656, 657, 658, 659, 660, 661, 662, 663, 664, 665, 666, 667, 668, 669, 670, 671, 672, 673, 674, 675, 676, 677, 678, 679, 680, 681, 682, 683, 684, 685, 686, 687, 688, 689, 690, 691, 692, 693, 694, 695, 696, 697, 698, 699, 700, 701, 702, 703, 704, 705, 706, 607), (0, 102, 201, 2), (2, 201, 200, 3), (3, 200, 199, 4), (4, 199, 198, 5), (5, 198, 197, 6), (6, 197, 196, 7), (7, 196, 195, 8), (8, 195, 194, 9), (9, 194, 193, 10), (10, 193, 192, 11), (11, 192, 191, 12), (12, 191, 190, 13), (13, 190, 189, 14), (14, 189, 188, 15), (15, 188, 187, 16), (16, 187, 186, 17), (17, 186, 185, 18), (18, 185, 184, 19), (19, 184, 183, 20), (20, 183, 182, 21), (21, 182, 181, 22), (22, 181, 180, 23), (23, 180, 179, 24), (24, 179, 178, 25), (25, 178, 177, 26), (26, 177, 176, 27), (27, 176, 175, 28), (28, 175, 174, 29), (29, 174, 173, 30), (30, 173, 172, 31), (31, 172, 171, 32), (32, 171, 170, 33), (33, 170, 169, 34), (34, 169, 168, 35), (35, 168, 167, 36), (36, 167, 166, 37), (37, 166, 165, 38), (38, 165, 164, 39), (39, 164, 163, 40), (40, 163, 162, 41), (41, 162, 161, 42), (42, 161, 160, 43), (43, 160, 159, 44), (44, 159, 158, 45), (45, 158, 157, 46), (46, 157, 156, 47), (47, 156, 155, 48), (48, 155, 154, 49), (49, 154, 153, 50), (50, 153, 152, 51), (51, 152, 151, 52), (52, 151, 150, 53), (53, 150, 149, 54), (54, 149, 148, 55), (55, 148, 147, 56), (56, 147, 146, 57), (57, 146, 145, 58), (58, 145, 144, 59), (59, 144, 143, 60), (60, 143, 142, 61), (61, 142, 141, 62), (62, 141, 140, 63), (63, 140, 139, 64), (64, 139, 138, 65), (65, 138, 137, 66), (66, 137, 136, 67), (67, 136, 135, 68), (68, 135, 134, 69), (69, 134, 133, 70), (70, 133, 132, 71), (71, 132, 131, 72), (72, 131, 130, 73), (73, 130, 129, 74), (74, 129, 128, 75), (75, 128, 127, 76), (76, 127, 126, 77), (77, 126, 125, 78), (78, 125, 124, 79), (79, 124, 123, 80), (80, 123, 122, 81), (81, 122, 121, 82), (82, 121, 120, 83), (83, 120, 119, 84), (84, 119, 118, 85), (85, 118, 117, 86), (86, 117, 116, 87), (87, 116, 115, 88), (88, 115, 114, 89), (89, 114, 113, 90), (90, 113, 112, 91), (91, 112, 111, 92), (92, 111, 110, 93), (93, 110, 109, 94), (94, 109, 108, 95), (95, 108, 107, 96), (96, 107, 106, 97), (97, 106, 105, 98), (98, 105, 104, 99), (99, 104, 103, 100), (100, 103, 101, 1), (606, 1, 101, 708), (303, 203, 302, 305), (305, 302, 301, 306), (306, 301, 300, 307), (307, 300, 299, 308), (308, 299, 298, 309), (309, 298, 297, 310), (310, 297, 296, 311), (311, 296, 295, 312), (312, 295, 294, 313), (313, 294, 293, 314), (314, 293, 292, 315), (315, 292, 291, 316), (316, 291, 290, 317), (317, 290, 289, 318), (318, 289, 288, 319), (319, 288, 287, 320), (320, 287, 286, 321), (321, 286, 285, 322), (322, 285, 284, 323), (323, 284, 283, 324), (324, 283, 282, 325), (325, 282, 281, 326), (326, 281, 280, 327), (327, 280, 279, 328), (328, 279, 278, 329), (329, 278, 277, 330), (330, 277, 276, 331), (331, 276, 275, 332), (332, 275, 274, 333), (333, 274, 273, 334), (334, 273, 272, 335), (335, 272, 271, 336), (336, 271, 270, 337), (337, 270, 269, 338), (338, 269, 268, 339), (339, 268, 267, 340), (340, 267, 266, 341), (341, 266, 265, 342), (342, 265, 264, 343), (343, 264, 263, 344), (344, 263, 262, 345), (345, 262, 261, 346), (346, 261, 260, 347), (347, 260, 259, 348), (348, 259, 258, 349), (349, 258, 257, 350), (350, 257, 256, 351), (351, 256, 255, 352), (352, 255, 254, 353), (353, 254, 253, 354), (354, 253, 252, 355), (355, 252, 251, 356), (356, 251, 250, 357), (357, 250, 249, 358), (358, 249, 248, 359), (359, 248, 247, 360), (360, 247, 246, 361), (361, 246, 245, 362), (362, 245, 244, 363), (363, 244, 243, 364), (364, 243, 242, 365), (365, 242, 241, 366), (366, 241, 240, 367), (367, 240, 239, 368), (368, 239, 238, 369), (369, 238, 237, 370), (370, 237, 236, 371), (371, 236, 235, 372), (372, 235, 234, 373), (373, 234, 233, 374), (374, 233, 232, 375), (375, 232, 231, 376), (376, 231, 230, 377), (377, 230, 229, 378), (378, 229, 228, 379), (379, 228, 227, 380), (380, 227, 226, 381), (381, 226, 225, 382), (382, 225, 224, 383), (383, 224, 223, 384), (384, 223, 222, 385), (385, 222, 221, 386), (386, 221, 220, 387), (387, 220, 219, 388), (388, 219, 218, 389), (389, 218, 217, 390), (390, 217, 216, 391), (391, 216, 215, 392), (392, 215, 214, 393), (393, 214, 213, 394), (394, 213, 212, 395), (395, 212, 211, 396), (396, 211, 210, 397), (397, 210, 209, 398), (398, 209, 208, 399), (399, 208, 207, 400), (400, 207, 206, 401), (401, 206, 205, 402), (402, 205, 204, 403), (403, 204, 202, 304), (404, 506, 605, 406), (406, 605, 604, 407), (407, 604, 603, 408), (408, 603, 602, 409), (409, 602, 601, 410), (410, 601, 600, 411), (411, 600, 599, 412), (412, 599, 598, 413), (413, 598, 597, 414), (414, 597, 596, 415), (415, 596, 595, 416), (416, 595, 594, 417), (417, 594, 593, 418), (418, 593, 592, 419), (419, 592, 591, 420), (420, 591, 590, 421), (421, 590, 589, 422), (422, 589, 588, 423), (423, 588, 587, 424), (424, 587, 586, 425), (425, 586, 585, 426), (426, 585, 584, 427), (427, 584, 583, 428), (428, 583, 582, 429), (429, 582, 581, 430), (430, 581, 580, 431), (431, 580, 579, 432), (432, 579, 578, 433), (433, 578, 577, 434), (434, 577, 576, 435), (435, 576, 575, 436), (436, 575, 574, 437), (437, 574, 573, 438), (438, 573, 572, 439), (439, 572, 571, 440), (440, 571, 570, 441), (441, 570, 569, 442), (442, 569, 568, 443), (443, 568, 567, 444), (444, 567, 566, 445), (445, 566, 565, 446), (446, 565, 564, 447), (447, 564, 563, 448), (448, 563, 562, 449), (449, 562, 561, 450), (450, 561, 560, 451), (451, 560, 559, 452), (452, 559, 558, 453), (453, 558, 557, 454), (454, 557, 556, 455), (455, 556, 555, 456), (456, 555, 554, 457), (457, 554, 553, 458), (458, 553, 552, 459), (459, 552, 551, 460), (460, 551, 550, 461), (461, 550, 549, 462), (462, 549, 548, 463), (463, 548, 547, 464), (464, 547, 546, 465), (465, 546, 545, 466), (466, 545, 544, 467), (467, 544, 543, 468), (468, 543, 542, 469), (469, 542, 541, 470), (470, 541, 540, 471), (471, 540, 539, 472), (472, 539, 538, 473), (473, 538, 537, 474), (474, 537, 536, 475), (475, 536, 535, 476), (476, 535, 534, 477), (477, 534, 533, 478), (478, 533, 532, 479), (479, 532, 531, 480), (480, 531, 530, 481), (481, 530, 529, 482), (482, 529, 528, 483), (483, 528, 527, 484), (484, 527, 526, 485), (485, 526, 525, 486), (486, 525, 524, 487), (487, 524, 523, 488), (488, 523, 522, 489), (489, 522, 521, 490), (490, 521, 520, 491), (491, 520, 519, 492), (492, 519, 518, 493), (493, 518, 517, 494), (494, 517, 516, 495), (495, 516, 515, 496), (496, 515, 514, 497), (497, 514, 513, 498), (498, 513, 512, 499), (499, 512, 511, 500), (500, 511, 510, 501), (501, 510, 509, 502), (502, 509, 508, 503), (503, 508, 507, 504), (504, 507, 505, 405), (505, 304, 202, 405), (707, 607, 706, 709), (709, 706, 705, 710), (710, 705, 704, 711), (711, 704, 703, 712), (712, 703, 702, 713), (713, 702, 701, 714), (714, 701, 700, 715), (715, 700, 699, 716), (716, 699, 698, 717), (717, 698, 697, 718), (718, 697, 696, 719), (719, 696, 695, 720), (720, 695, 694, 721), (721, 694, 693, 722), (722, 693, 692, 723), (723, 692, 691, 724), (724, 691, 690, 725), (725, 690, 689, 726), (726, 689, 688, 727), (727, 688, 687, 728), (728, 687, 686, 729), (729, 686, 685, 730), (730, 685, 684, 731), (731, 684, 683, 732), (732, 683, 682, 733), (733, 682, 681, 734), (734, 681, 680, 735), (735, 680, 679, 736), (736, 679, 678, 737), (737, 678, 677, 738), (738, 677, 676, 739), (739, 676, 675, 740), (740, 675, 674, 741), (741, 674, 673, 742), (742, 673, 672, 743), (743, 672, 671, 744), (744, 671, 670, 745), (745, 670, 669, 746), (746, 669, 668, 747), (747, 668, 667, 748), (748, 667, 666, 749), (749, 666, 665, 750), (750, 665, 664, 751), (751, 664, 663, 752), (752, 663, 662, 753), (753, 662, 661, 754), (754, 661, 660, 755), (755, 660, 659, 756), (756, 659, 658, 757), (757, 658, 657, 758), (758, 657, 656, 759), (759, 656, 655, 760), (760, 655, 654, 761), (761, 654, 653, 762), (762, 653, 652, 763), (763, 652, 651, 764), (764, 651, 650, 765), (765, 650, 649, 766), (766, 649, 648, 767), (767, 648, 647, 768), (768, 647, 646, 769), (769, 646, 645, 770), (770, 645, 644, 771), (771, 644, 643, 772), (772, 643, 642, 773), (773, 642, 641, 774), (774, 641, 640, 775), (775, 640, 639, 776), (776, 639, 638, 777), (777, 638, 637, 778), (778, 637, 636, 779), (779, 636, 635, 780), (780, 635, 634, 781), (781, 634, 633, 782), (782, 633, 632, 783), (783, 632, 631, 784), (784, 631, 630, 785), (785, 630, 629, 786), (786, 629, 628, 787), (787, 628, 627, 788), (788, 627, 626, 789), (789, 626, 625, 790), (790, 625, 624, 791), (791, 624, 623, 792), (792, 623, 622, 793), (793, 622, 621, 794), (794, 621, 620, 795), (795, 620, 619, 796), (796, 619, 618, 797), (797, 618, 617, 798), (798, 617, 616, 799), (799, 616, 615, 800), (800, 615, 614, 801), (801, 614, 613, 802), (802, 613, 612, 803), (803, 612, 611, 804), (804, 611, 610, 805), (805, 610, 609, 806), (806, 609, 608, 807), (807, 608, 606, 708), (404, 607, 707, 506)])
me_cube.polygons.foreach_set('material_index', [0, 2, 1, 0, 0, 0, 0, 0, 0, 0, 0, 0, 0, 0, 0, 0, 0, 0, 0, 0, 0, 0, 0, 0, 0, 0, 0, 0, 0, 0, 0, 0, 0, 0, 0, 0, 0, 0, 0, 0, 0, 0, 0, 0, 0, 0, 0, 0, 0, 0, 0, 0, 0, 0, 0, 0, 0, 0, 0, 0, 0, 0, 0, 0, 0, 0, 0, 0, 0, 0, 0, 0, 0, 0, 0, 0, 0, 0, 0, 0, 0, 0, 0, 0, 0, 0, 0, 0, 0, 0, 0, 0, 0, 0, 0, 0, 0, 0, 0, 0, 0, 0, 0, 0, 0, 0, 0, 0, 0, 0, 0, 0, 0, 0, 0, 0, 0, 0, 0, 0, 0, 0, 0, 0, 0, 0, 0, 0, 0, 0, 0, 0, 0, 0, 0, 0, 0, 0, 0, 0, 0, 0, 0, 0, 0, 0, 0, 0, 0, 0, 0, 0, 0, 0, 0, 0, 0, 0, 0, 0, 0, 0, 0, 0, 0, 0, 0, 0, 0, 0, 0, 0, 0, 0, 0, 0, 0, 0, 0, 0, 0, 0, 0, 0, 0, 0, 0, 0, 0, 0, 0, 0, 0, 0, 0, 0, 0, 0, 0, 0, 0, 0, 0, 0, 0, 0, 0, 0, 0, 0, 0, 0, 0, 0, 0, 0, 0, 0, 0, 0, 0, 0, 0, 0, 0, 0, 0, 0, 0, 0, 0, 0, 0, 0, 0, 0, 0, 0, 0, 0, 0, 0, 0, 0, 0, 0, 0, 0, 0, 0, 0, 0, 0, 0, 0, 0, 0, 0, 0, 0, 0, 0, 0, 0, 0, 0, 0, 0, 0, 0, 0, 0, 0, 0, 0, 0, 0, 0, 0, 0, 0, 0, 0, 0, 0, 0, 0, 0, 0, 0, 0, 0, 0, 0, 0, 0, 0, 0, 0, 0, 0, 0, 0, 0, 0, 0, 0, 0, 0, 0, 0, 0, 0, 0, 0, 0, 0, 0, 0, 0, 0, 0, 0, 0, 0, 0, 0, 0, 0, 0, 0, 0, 0, 0, 0, 0, 0, 0, 0, 0, 0, 0, 0, 0, 0, 0, 0, 0, 0, 0, 0, 0, 0, 0, 0, 0, 0, 0, 0, 0, 0, 0, 0, 0, 0, 0, 0, 0, 0, 0, 0, 0, 0, 0, 0, 0, 0, 0, 0, 0, 0, 0, 0, 0, 0, 0, 0, 0, 0, 0, 0, 0, 0, 0, 0, 0, 0, 0, 0, 0, 0, 0, 0, 0, 0, 0])
_uv = me_cube.uv_layers.new(name='UVMap')
_uv.uv.foreach_set('vector', [0.6388, 0.5, 0.8612, 0.5, 0.8612, 0.75, 0.6388, 0.75, 0.945, 7.01e-05, 0.9459, 7.661e-05, 0.9468, 9.69e-05, 0.9476, 0.0001309, 0.9485, 0.0001782, 0.9493, 0.0002395, 0.9502, 0.000314, 0.9511, 0.0004016, 0.9519, 0.0005036, 0.9528, 0.0006184, 0.9536, 0.0007468, 0.9545, 0.0008886, 0.9553, 0.001044, 0.9562, 0.001213, 0.957, 0.001394, 0.9579, 0.001589, 0.9587, 0.001797, 0.9595, 0.002019, 0.9604, 0.002253, 0.9612, 0.002501, 0.962, 0.002761, 0.9628, 0.003035, 0.9636, 0.003321, 0.9645, 0.00362, 0.9653, 0.003932, 0.9661, 0.004256, 0.9669, 0.004593, 0.9676, 0.004942, 0.9684, 0.005303, 0.9692, 0.005677, 0.97, 0.006063, 0.9708, 0.006461, 0.9715, 0.006872, 0.9723, 0.007294, 0.973, 0.007728, 0.9738, 0.008173, 0.9745, 0.00863, 0.9752, 0.009099, 0.9759, 0.009579, 0.9766, 0.01007, 0.9773, 0.01057, 0.978, 0.01109, 0.9787, 0.01161, 0.9794, 0.01214, 0.9801, 0.01269, 0.9807, 0.01325, 0.9814, 0.01381, 0.982, 0.01439, 0.9827, 0.01497, 0.9833, 0.01557, 0.9839, 0.01618, 0.9845, 0.01679, 0.9851, 0.01742, 0.9857, 0.01805, 0.9863, 0.01869, 0.9868, 0.01935, 0.9874, 0.02001, 0.9879, 0.02068, 0.9885, 0.02136, 0.989, 0.02204, 0.9895, 0.02274, 0.99, 0.02344, 0.9905, 0.02415, 0.991, 0.02487, 0.9914, 0.02559, 0.9919, 0.02633, 0.9923, 0.02707, 0.9928, 0.02781, 0.9932, 0.02857, 0.9936, 0.02933, 0.994, 0.0301, 0.9944, 0.03087, 0.9948, 0.03165, 0.9951, 0.03243, 0.9955, 0.03322, 0.9958, 0.03402, 0.9961, 0.03482, 0.9965, 0.03562, 0.9968, 0.03643, 0.997, 0.03725, 0.9973, 0.03807, 0.9976, 0.03889, 0.9978, 0.03972, 0.9981, 0.04055, 0.9983, 0.04138, 0.9985, 0.04222, 0.9987, 0.04306, 0.9989, 0.04391, 0.999, 0.04476, 0.9992, 0.04561, 0.9993, 0.04646, 0.9995, 0.04731, 0.9996, 0.04817, 0.9997, 0.04903, 0.9998, 0.04988, 0.9998, 0.05075, 0.9999, 0.05161, 0.9999, 0.05247, 1.0, 0.05333, 1.0, 0.0542, 1.0, 0.05506, 1.0, 0.9449, 1.0, 0.9458, 1.0, 0.9466, 0.9999, 0.9475, 0.9999, 0.9484, 0.9998, 0.9492, 0.9998, 0.9501, 0.9997, 0.9509, 0.9996, 0.9518, 0.9995, 0.9527, 0.9993, 0.9535, 0.9992, 0.9544, 0.999, 0.9552, 0.9989, 0.9561, 0.9987, 0.9569, 0.9985, 0.9577, 0.9983, 0.9586, 0.9981, 0.9594, 0.9978, 0.9602, 0.9976, 0.9611, 0.9973, 0.9619, 0.997, 0.9627, 0.9967, 0.9635, 0.9965, 0.9643, 0.9961, 0.9651, 0.9958, 0.9659, 0.9955, 0.9667, 0.9951, 0.9675, 0.9948, 0.9683, 0.9944, 0.9691, 0.994, 0.9699, 0.9936, 0.9706, 0.9932, 0.9714, 0.9928, 0.9721, 0.9923, 0.9729, 0.9919, 0.9736, 0.9914, 0.9744, 0.991, 0.9751, 0.9905, 0.9758, 0.99, 0.9765, 0.9895, 0.9772, 0.989, 0.9779, 0.9885, 0.9786, 0.9879, 0.9793, 0.9874, 0.98, 0.9868, 0.9806, 0.9863, 0.9813, 0.9857, 0.9819, 0.9851, 0.9825, 0.9845, 0.9832, 0.9839, 0.9838, 0.9833, 0.9844, 0.9827, 0.985, 0.982, 0.9856, 0.9814, 0.9862, 0.9807, 0.9867, 0.9801, 0.9873, 0.9794, 0.9878, 0.9787, 0.9884, 0.978, 0.9889, 0.9773, 0.9894, 0.9766, 0.9899, 0.9759, 0.9904, 0.9752, 0.9909, 0.9745, 0.9913, 0.9738, 0.9918, 0.973, 0.9922, 0.9723, 0.9927, 0.9715, 0.9931, 0.9708, 0.9935, 0.97, 0.9939, 0.9692, 0.9943, 0.9684, 0.9947, 0.9676, 0.995, 0.9669, 0.9954, 0.9661, 0.9957, 0.9653, 0.996, 0.9645, 0.9963, 0.9636, 0.9966, 0.9628, 0.9969, 0.962, 0.9972, 0.9612, 0.9975, 0.9604, 0.9977, 0.9595, 0.9979, 0.9587, 0.9982, 0.9579, 0.9984, 0.957, 0.9986, 0.9562, 0.9988, 0.9553, 0.9989, 0.9545, 0.9991, 0.9536, 0.9992, 0.9528, 0.9993, 0.9519, 0.9995, 0.9511, 0.9996, 0.9502, 0.9996, 0.9493, 0.9997, 0.9485, 0.9998, 0.9476, 0.9998, 0.9468, 0.9999, 0.9459, 0.9999, 0.945, 0.9999, 0.05547, 0.9999, 0.05461, 0.9999, 0.05375, 0.9999, 0.05288, 0.9998, 0.05202, 0.9998, 0.05116, 0.9997, 0.0503, 0.9996, 0.04944, 0.9996, 0.04858, 0.9995, 0.04773, 0.9993, 0.04687, 0.9992, 0.04602, 0.9991, 0.04517, 0.9989, 0.04432, 0.9988, 0.04348, 0.9986, 0.04264, 0.9984, 0.0418, 0.9982, 0.04097, 0.9979, 0.04014, 0.9977, 0.03931, 0.9975, 0.03848, 0.9972, 0.03767, 0.9969, 0.03685, 0.9966, 0.03604, 0.9963, 0.03524, 0.996, 0.03443, 0.9957, 0.03364, 0.9954, 0.03285, 0.995, 0.03207, 0.9947, 0.03129, 0.9943, 0.03051, 0.9939, 0.02975, 0.9935, 0.02899, 0.9931, 0.02824, 0.9927, 0.02749, 0.9922, 0.02675, 0.9918, 0.02602, 0.9913, 0.02529, 0.9909, 0.02457, 0.9904, 0.02386, 0.9899, 0.02316, 0.9894, 0.02247, 0.9889, 0.02178, 0.9884, 0.0211, 0.9878, 0.02043, 0.9873, 0.01977, 0.9867, 0.01912, 0.9862, 0.01847, 0.9856, 0.01784, 0.985, 0.01722, 0.9844, 0.0166, 0.9838, 0.01599, 0.9832, 0.0154, 0.9825, 0.01481, 0.9819, 0.01424, 0.9813, 0.01367, 0.9806, 0.01311, 0.98, 0.01257, 0.9793, 0.01204, 0.9786, 0.01151, 0.9779, 0.011, 0.9772, 0.0105, 0.9765, 0.01001, 0.9758, 0.009526, 0.9751, 0.009057, 0.9744, 0.0086, 0.9736, 0.008155, 0.9729, 0.007721, 0.9721, 0.007299, 0.9714, 0.006889, 0.9706, 0.006491, 0.9699, 0.006105, 0.9691, 0.005731, 0.9683, 0.00537, 0.9675, 0.005021, 0.9667, 0.004684, 0.9659, 0.00436, 0.9651, 0.004048, 0.9643, 0.003749, 0.9635, 0.003463, 0.9627, 0.00319, 0.9619, 0.00293, 0.9611, 0.002682, 0.9602, 0.002448, 0.9594, 0.002227, 0.9586, 0.002018, 0.9577, 0.001823, 0.9569, 0.001642, 0.9561, 0.001473, 0.9552, 0.001318, 0.9544, 0.001176, 0.9535, 0.001048, 0.9527, 0.0009329, 0.9518, 0.0008314, 0.9509, 0.0007434, 0.9501, 0.0006689, 0.9492, 0.000608, 0.9484, 0.0005605, 0.9475, 0.0005267, 0.9466, 0.0005063, 0.9458, 0.0004995, 0.9449, 0.0004997, 0.05506, 0.0005065, 0.0542, 0.0005269, 0.05333, 0.0005607, 0.05247, 0.0006082, 0.05161, 0.0006692, 0.05075, 0.0007437, 0.04988, 0.0008317, 0.04903, 0.0009332, 0.04817, 0.001048, 0.04731, 0.001176, 0.04646, 0.001318, 0.04561, 0.001473, 0.04476, 0.001642, 0.04391, 0.001824, 0.04306, 0.002019, 0.04222, 0.002227, 0.04138, 0.002448, 0.04055, 0.002683, 0.03972, 0.00293, 0.03889, 0.00319, 0.03807, 0.003464, 0.03725, 0.00375, 0.03643, 0.004049, 0.03562, 0.00436, 0.03482, 0.004684, 0.03402, 0.005021, 0.03322, 0.00537, 0.03243, 0.005732, 0.03165, 0.006105, 0.03087, 0.006491, 0.0301, 0.006889, 0.02933, 0.007299, 0.02857, 0.007721, 0.02781, 0.008155, 0.02707, 0.0086, 0.02633, 0.009057, 0.02559, 0.009526, 0.02487, 0.01001, 0.02415, 0.0105, 0.02344, 0.011, 0.02274, 0.01151, 0.02204, 0.01204, 0.02136, 0.01257, 0.02068, 0.01312, 0.02001, 0.01367, 0.01935, 0.01424, 0.01869, 0.01481, 0.01805, 0.0154, 0.01742, 0.016, 0.01679, 0.0166, 0.01618, 0.01722, 0.01557, 0.01784, 0.01497, 0.01848, 0.01439, 0.01912, 0.01381, 0.01977, 0.01325, 0.02043, 0.01269, 0.0211, 0.01214, 0.02178, 0.01161, 0.02247, 0.01109, 0.02316, 0.01057, 0.02386, 0.01007, 0.02457, 0.009579, 0.02529, 0.009099, 0.02602, 0.00863, 0.02675, 0.008173, 0.02749, 0.007728, 0.02824, 0.007294, 0.02899, 0.006872, 0.02975, 0.006461, 0.03052, 0.006063, 0.03129, 0.005677, 0.03207, 0.005303, 0.03285, 0.004942, 0.03364, 0.004593, 0.03444, 0.004256, 0.03524, 0.003932, 0.03604, 0.00362, 0.03685, 0.003321, 0.03767, 0.003035, 0.03848, 0.002761, 0.03931, 0.002501, 0.04014, 0.002253, 0.04097, 0.002019, 0.0418, 0.001797, 0.04264, 0.001589, 0.04348, 0.001394, 0.04432, 0.001213, 0.04517, 0.001044, 0.04602, 0.0008886, 0.04687, 0.0007468, 0.04773, 0.0006184, 0.04858, 0.0005036, 0.04944, 0.0004016, 0.0503, 0.000314, 0.05116, 0.0002395, 0.05202, 0.0001782, 0.05288, 0.0001309, 0.05375, 9.69e-05, 0.05461, 7.661e-05, 0.05547, 7.01e-05, 0.9452, -7.728e-05, 0.946, -7.075e-05, 0.9469, -5.16e-05, 0.9478, -1.581e-05, 0.9486, 3.956e-05, 0.9495, 9.885e-05, 0.9503, 0.0001716, 0.9512, 0.0002536, 0.9521, 0.0003547, 0.9529, 0.0004707, 0.9538, 0.0005976, 0.9546, 0.0007396, 0.9555, 0.0008955, 0.9563, 0.001062, 0.9572, 0.001245, 0.958, 0.00144, 0.9588, 0.001648, 0.9597, 0.00187, 0.9605, 0.002105, 0.9613, 0.002352, 0.9622, 0.002614, 0.963, 0.002888, 0.9638, 0.003174, 0.9646, 0.003471, 0.9654, 0.003785, 0.9662, 0.004109, 0.967, 0.004445, 0.9678, 0.004795, 0.9686, 0.005156, 0.9694, 0.005529, 0.9701, 0.005916, 0.9709, 0.006314, 0.9717, 0.006725, 0.9724, 0.007146, 0.9732, 0.00758, 0.9739, 0.008025, 0.9746, 0.008483, 0.9754, 0.008952, 0.9761, 0.009432, 0.9768, 0.009923, 0.9775, 0.01042, 0.9782, 0.01094, 0.9789, 0.01146, 0.9796, 0.012, 0.9802, 0.01254, 0.9809, 0.0131, 0.9815, 0.01366, 0.9822, 0.01424, 0.9828, 0.01483, 0.9834, 0.01542, 0.9841, 0.01603, 0.9847, 0.01664, 0.9853, 0.01727, 0.9858, 0.0179, 0.9864, 0.01855, 0.987, 0.0192, 0.9875, 0.01986, 0.9881, 0.02053, 0.9886, 0.02121, 0.9892, 0.02189, 0.9897, 0.02259, 0.9902, 0.02329, 0.9907, 0.024, 0.9911, 0.02472, 0.9916, 0.02545, 0.9921, 0.02618, 0.9925, 0.02692, 0.9929, 0.02767, 0.9934, 0.02842, 0.9938, 0.02918, 0.9942, 0.02995, 0.9946, 0.03072, 0.9949, 0.0315, 0.9953, 0.03228, 0.9956, 0.03307, 0.996, 0.03387, 0.9963, 0.03467, 0.9966, 0.03547, 0.9969, 0.03628, 0.9972, 0.0371, 0.9975, 0.03792, 0.9977, 0.03874, 0.998, 0.03957, 0.9982, 0.0404, 0.9984, 0.04123, 0.9986, 0.04207, 0.9988, 0.04291, 0.999, 0.04376, 0.9992, 0.0446, 0.9994, 0.04545, 0.9995, 0.04631, 0.9996, 0.04716, 0.9997, 0.04802, 0.9998, 0.04888, 0.9999, 0.04974, 1.0, 0.05061, 1.0, 0.05147, 1.0, 0.05232, 1.0, 0.05318, 1.0, 0.05405, 1.0, 0.05491, 1.0, 0.9447, 1.0, 0.9456, 1.0, 0.9464, 1.0, 0.9473, 1.0, 0.9482, 1.0, 0.949, 0.9999, 0.9499, 0.9998, 0.9508, 0.9997, 0.9516, 0.9996, 0.9525, 0.9995, 0.9533, 0.9993, 0.9542, 0.9992, 0.955, 0.999, 0.9559, 0.9988, 0.9567, 0.9986, 0.9576, 0.9984, 0.9584, 0.9982, 0.9592, 0.998, 0.9601, 0.9977, 0.9609, 0.9975, 0.9617, 0.9972, 0.9625, 0.9969, 0.9633, 0.9966, 0.9642, 0.9963, 0.965, 0.996, 0.9658, 0.9956, 0.9666, 0.9953, 0.9674, 0.9949, 0.9681, 0.9946, 0.9689, 0.9942, 0.9697, 0.9938, 0.9705, 0.9934, 0.9712, 0.9929, 0.972, 0.9925, 0.9727, 0.9921, 0.9735, 0.9916, 0.9742, 0.9911, 0.9749, 0.9907, 0.9756, 0.9902, 0.9763, 0.9897, 0.977, 0.9891, 0.9777, 0.9886, 0.9784, 0.9881, 0.9791, 0.9875, 0.9798, 0.987, 0.9804, 0.9864, 0.9811, 0.9858, 0.9817, 0.9853, 0.9824, 0.9847, 0.983, 0.9841, 0.9836, 0.9834, 0.9842, 0.9828, 0.9848, 0.9822, 0.9854, 0.9815, 0.986, 0.9809, 0.9865, 0.9802, 0.9871, 0.9796, 0.9876, 0.9789, 0.9882, 0.9782, 0.9887, 0.9775, 0.9892, 0.9768, 0.9897, 0.9761, 0.9902, 0.9754, 0.9907, 0.9746, 0.9912, 0.9739, 0.9916, 0.9732, 0.9921, 0.9724, 0.9925, 0.9717, 0.9929, 0.9709, 0.9933, 0.9701, 0.9937, 0.9694, 0.9941, 0.9686, 0.9945, 0.9678, 0.9948, 0.967, 0.9952, 0.9662, 0.9955, 0.9654, 0.9958, 0.9646, 0.9962, 0.9638, 0.9965, 0.963, 0.9967, 0.9622, 0.997, 0.9613, 0.9973, 0.9605, 0.9975, 0.9597, 0.9978, 0.9588, 0.998, 0.958, 0.9982, 0.9572, 0.9984, 0.9563, 0.9986, 0.9555, 0.9987, 0.9546, 0.9989, 0.9538, 0.999, 0.9529, 0.9992, 0.9521, 0.9993, 0.9512, 0.9994, 0.9503, 0.9995, 0.9495, 0.9995, 0.9486, 0.9996, 0.9478, 0.9996, 0.9469, 0.9997, 0.946, 0.9997, 0.9452, 0.9997, 0.05514, 0.9997, 0.05428, 0.9997, 0.05341, 0.9997, 0.05255, 0.9996, 0.05169, 0.9996, 0.05083, 0.9995, 0.04997, 0.9995, 0.04911, 0.9994, 0.04825, 0.9993, 0.04739, 0.9992, 0.04654, 0.999, 0.04569, 0.9989, 0.04484, 0.9987, 0.04399, 0.9986, 0.04314, 0.9984, 0.0423, 0.9982, 0.04146, 0.998, 0.04063, 0.9978, 0.0398, 0.9975, 0.03897, 0.9973, 0.03815, 0.997, 0.03733, 0.9967, 0.03651, 0.9965, 0.0357, 0.9962, 0.0349, 0.9958, 0.03409, 0.9955, 0.0333, 0.9952, 0.03251, 0.9948, 0.03172, 0.9945, 0.03094, 0.9941, 0.03017, 0.9937, 0.02941, 0.9933, 0.02865, 0.9929, 0.02789, 0.9925, 0.02714, 0.9921, 0.0264, 0.9916, 0.02567, 0.9912, 0.02495, 0.9907, 0.02423, 0.9902, 0.02352, 0.9897, 0.02281, 0.9892, 0.02212, 0.9887, 0.02143, 0.9882, 0.02075, 0.9876, 0.02008, 0.9871, 0.01942, 0.9865, 0.01877, 0.986, 0.01813, 0.9854, 0.01749, 0.9848, 0.01687, 0.9842, 0.01625, 0.9836, 0.01564, 0.983, 0.01505, 0.9824, 0.01446, 0.9817, 0.01389, 0.9811, 0.01332, 0.9804, 0.01276, 0.9798, 0.01222, 0.9791, 0.01168, 0.9784, 0.01116, 0.9777, 0.01065, 0.977, 0.01014, 0.9763, 0.009652, 0.9756, 0.009172, 0.9749, 0.008703, 0.9742, 0.008246, 0.9735, 0.0078, 0.9727, 0.007366, 0.972, 0.006944, 0.9712, 0.006534, 0.9705, 0.006136, 0.9697, 0.005749, 0.9689, 0.005376, 0.9681, 0.005014, 0.9674, 0.004664, 0.9666, 0.004327, 0.9658, 0.004003, 0.965, 0.003692, 0.9642, 0.003392, 0.9633, 0.003106, 0.9625, 0.002833, 0.9617, 0.002572, 0.9609, 0.002325, 0.9601, 0.00209, 0.9592, 0.001869, 0.9584, 0.001661, 0.9576, 0.001465, 0.9567, 0.001283, 0.9559, 0.001115, 0.955, 0.0009599, 0.9542, 0.000818, 0.9533, 0.0006895, 0.9525, 0.0005744, 0.9516, 0.000473, 0.9508, 0.0003849, 0.9499, 0.0003104, 0.949, 0.0002494, 0.9482, 0.0002019, 0.9473, 0.0001681, 0.9464, 0.0001473, 0.9456, 0.0001408, 0.9447, 0.000141, 0.05491, 0.0001466, 0.05405, 0.0001638, 0.05319, 0.000192, 0.05233, 0.0002322, 0.05147, 0.0003049, 0.0506, 0.0003877, 0.04973, 0.0004768, 0.04887, 0.0005792, 0.04802, 0.0006922, 0.04716, 0.0008209, 0.04631, 0.0009635, 0.04545, 0.001116, 0.04461, 0.001285, 0.04376, 0.001467, 0.04291, 0.001662, 0.04207, 0.00187, 0.04123, 0.002091, 0.0404, 0.002326, 0.03957, 0.002573, 0.03874, 0.002833, 0.03792, 0.003106, 0.0371, 0.003394, 0.03628, 0.003692, 0.03547, 0.004004, 0.03467, 0.004327, 0.03387, 0.004664, 0.03307, 0.005014, 0.03228, 0.005376, 0.0315, 0.00575, 0.03072, 0.006136, 0.02995, 0.006534, 0.02918, 0.006944, 0.02842, 0.007366, 0.02767, 0.0078, 0.02692, 0.008246, 0.02618, 0.008703, 0.02545, 0.009172, 0.02472, 0.009653, 0.024, 0.01014, 0.02329, 0.01065, 0.02259, 0.01116, 0.02189, 0.01168, 0.02121, 0.01222, 0.02053, 0.01276, 0.01986, 0.01332, 0.0192, 0.01388, 0.01855, 0.01446, 0.0179, 0.01505, 0.01727, 0.01564, 0.01664, 0.01625, 0.01603, 0.01687, 0.01542, 0.01749, 0.01483, 0.01813, 0.01424, 0.01877, 0.01366, 0.01942, 0.0131, 0.02008, 0.01254, 0.02075, 0.012, 0.02143, 0.01146, 0.02212, 0.01094, 0.02281, 0.01042, 0.02352, 0.009921, 0.02423, 0.009431, 0.02495, 0.008951, 0.02567, 0.008483, 0.0264, 0.008026, 0.02714, 0.00758, 0.02789, 0.007146, 0.02864, 0.006724, 0.02941, 0.006314, 0.03017, 0.005916, 0.03095, 0.005529, 0.03172, 0.005156, 0.03251, 0.004794, 0.0333, 0.004445, 0.03409, 0.004108, 0.0349, 0.003783, 0.0357, 0.003472, 0.03651, 0.003173, 0.03733, 0.002887, 0.03815, 0.002613, 0.03897, 0.002353, 0.0398, 0.002105, 0.04063, 0.00187, 0.04147, 0.001649, 0.0423, 0.00144, 0.04315, 0.001246, 0.04399, 0.001064, 0.04484, 0.0008933, 0.04569, 0.0007385, 0.04654, 0.000597, 0.0474, 0.0004692, 0.04825, 0.0003527, 0.04911, 0.0002516, 0.04996, 0.0001719, 0.05082, 9.584e-05, 0.05167, 4.391e-05, 0.05254, -9.199e-06, 0.05341, -4.708e-05, 0.05428, -7.008e-05, 0.05514, -7.744e-05, 0.6388, 0.5, 0.6388, 0.75, 0.6385, 0.75, 0.6385, 0.5, 0.6385, 0.5, 0.6385, 0.75, 0.6383, 0.75, 0.6383, 0.5, 0.6383, 0.5, 0.6383, 0.75, 0.6381, 0.75, 0.6381, 0.5, 0.6381, 0.5, 0.6381, 0.75, 0.6379, 0.75, 0.6379, 0.5, 0.6379, 0.5, 0.6379, 0.75, 0.6377, 0.75, 0.6377, 0.5, 0.6377, 0.5, 0.6377, 0.75, 0.6375, 0.75, 0.6375, 0.5, 0.6375, 0.5, 0.6375, 0.75, 0.6372, 0.75, 0.6372, 0.5, 0.6372, 0.5, 0.6372, 0.75, 0.637, 0.75, 0.637, 0.5, 0.637, 0.5, 0.637, 0.75, 0.6368, 0.75, 0.6368, 0.5, 0.6368, 0.5, 0.6368, 0.75, 0.6366, 0.75, 0.6366, 0.5, 0.6366, 0.5, 0.6366, 0.75, 0.6364, 0.75, 0.6364, 0.5, 0.6364, 0.5, 0.6364, 0.75, 0.6362, 0.75, 0.6362, 0.5, 0.6362, 0.5, 0.6362, 0.75, 0.636, 0.75, 0.636, 0.5, 0.636, 0.5, 0.636, 0.75, 0.6358, 0.75, 0.6358, 0.5, 0.6358, 0.5, 0.6358, 0.75, 0.6355, 0.75, 0.6355, 0.5, 0.6355, 0.5, 0.6355, 0.75, 0.6353, 0.75, 0.6353, 0.5, 0.6353, 0.5, 0.6353, 0.75, 0.6351, 0.75, 0.6351, 0.5, 0.6351, 0.5, 0.6351, 0.75, 0.6349, 0.75, 0.6349, 0.5, 0.6349, 0.5, 0.6349, 0.75, 0.6347, 0.75, 0.6347, 0.5, 0.6347, 0.5, 0.6347, 0.75, 0.6345, 0.75, 0.6345, 0.5, 0.6345, 0.5, 0.6345, 0.75, 0.6343, 0.75, 0.6343, 0.5, 0.6343, 0.5, 0.6343, 0.75, 0.6341, 0.75, 0.6341, 0.5, 0.6341, 0.5, 0.6341, 0.75, 0.6339, 0.75, 0.6339, 0.5, 0.6339, 0.5, 0.6339, 0.75, 0.6337, 0.75, 0.6337, 0.5, 0.6337, 0.5, 0.6337, 0.75, 0.6335, 0.75, 0.6335, 0.5, 0.6335, 0.5, 0.6335, 0.75, 0.6333, 0.75, 0.6333, 0.5, 0.6333, 0.5, 0.6333, 0.75, 0.6331, 0.75, 0.6331, 0.5, 0.6331, 0.5, 0.6331, 0.75, 0.6329, 0.75, 0.6329, 0.5, 0.6329, 0.5, 0.6329, 0.75, 0.6327, 0.75, 0.6327, 0.5, 0.6327, 0.5, 0.6327, 0.75, 0.6325, 0.75, 0.6325, 0.5, 0.6325, 0.5, 0.6325, 0.75, 0.6323, 0.75, 0.6323, 0.5, 0.6323, 0.5, 0.6323, 0.75, 0.6321, 0.75, 0.6321, 0.5, 0.6321, 0.5, 0.6321, 0.75, 0.6319, 0.75, 0.6319, 0.5, 0.6319, 0.5, 0.6319, 0.75, 0.6318, 0.75, 0.6318, 0.5, 0.6318, 0.5, 0.6318, 0.75, 0.6316, 0.75, 0.6316, 0.5, 0.6316, 0.5, 0.6316, 0.75, 0.6314, 0.75, 0.6314, 0.5, 0.6314, 0.5, 0.6314, 0.75, 0.6312, 0.75, 0.6312, 0.5, 0.6312, 0.5, 0.6312, 0.75, 0.631, 0.75, 0.631, 0.5, 0.631, 0.5, 0.631, 0.75, 0.6308, 0.75, 0.6308, 0.5, 0.6308, 0.5, 0.6308, 0.75, 0.6307, 0.75, 0.6307, 0.5, 0.6307, 0.5, 0.6307, 0.75, 0.6305, 0.75, 0.6305, 0.5, 0.6305, 0.5, 0.6305, 0.75, 0.6303, 0.75, 0.6303, 0.5, 0.6303, 0.5, 0.6303, 0.75, 0.6302, 0.75, 0.6302, 0.5, 0.6302, 0.5, 0.6302, 0.75, 0.63, 0.75, 0.63, 0.5, 0.63, 0.5, 0.63, 0.75, 0.6298, 0.75, 0.6298, 0.5, 0.6298, 0.5, 0.6298, 0.75, 0.6297, 0.75, 0.6297, 0.5, 0.6297, 0.5, 0.6297, 0.75, 0.6295, 0.75, 0.6295, 0.5, 0.6295, 0.5, 0.6295, 0.75, 0.6293, 0.75, 0.6293, 0.5, 0.6293, 0.5, 0.6293, 0.75, 0.6292, 0.75, 0.6292, 0.5, 0.6292, 0.5, 0.6292, 0.75, 0.625, 0.75, 0.625, 0.5, 0.625, 0.5, 0.625, 0.75, 0.6208, 0.75, 0.6208, 0.5, 0.6208, 0.5, 0.6208, 0.75, 0.6207, 0.75, 0.6207, 0.5, 0.6207, 0.5, 0.6207, 0.75, 0.6205, 0.75, 0.6205, 0.5, 0.6205, 0.5, 0.6205, 0.75, 0.6203, 0.75, 0.6203, 0.5, 0.6203, 0.5, 0.6203, 0.75, 0.6202, 0.75, 0.6202, 0.5, 0.6202, 0.5, 0.6202, 0.75, 0.62, 0.75, 0.62, 0.5, 0.62, 0.5, 0.62, 0.75, 0.6198, 0.75, 0.6198, 0.5, 0.6198, 0.5, 0.6198, 0.75, 0.6197, 0.75, 0.6197, 0.5, 0.6197, 0.5, 0.6197, 0.75, 0.6195, 0.75, 0.6195, 0.5, 0.6195, 0.5, 0.6195, 0.75, 0.6193, 0.75, 0.6193, 0.5, 0.6193, 0.5, 0.6193, 0.75, 0.6192, 0.75, 0.6192, 0.5, 0.6192, 0.5, 0.6192, 0.75, 0.619, 0.75, 0.619, 0.5, 0.619, 0.5, 0.619, 0.75, 0.6188, 0.75, 0.6188, 0.5, 0.6188, 0.5, 0.6188, 0.75, 0.6186, 0.75, 0.6186, 0.5, 0.6186, 0.5, 0.6186, 0.75, 0.6184, 0.75, 0.6184, 0.5, 0.6184, 0.5, 0.6184, 0.75, 0.6182, 0.75, 0.6182, 0.5, 0.6182, 0.5, 0.6182, 0.75, 0.6181, 0.75, 0.6181, 0.5, 0.6181, 0.5, 0.6181, 0.75, 0.6179, 0.75, 0.6179, 0.5, 0.6179, 0.5, 0.6179, 0.75, 0.6177, 0.75, 0.6177, 0.5, 0.6177, 0.5, 0.6177, 0.75, 0.6175, 0.75, 0.6175, 0.5, 0.6175, 0.5, 0.6175, 0.75, 0.6173, 0.75, 0.6173, 0.5, 0.6173, 0.5, 0.6173, 0.75, 0.6171, 0.75, 0.6171, 0.5, 0.6171, 0.5, 0.6171, 0.75, 0.6169, 0.75, 0.6169, 0.5, 0.6169, 0.5, 0.6169, 0.75, 0.6167, 0.75, 0.6167, 0.5, 0.6167, 0.5, 0.6167, 0.75, 0.6165, 0.75, 0.6165, 0.5, 0.6165, 0.5, 0.6165, 0.75, 0.6163, 0.75, 0.6163, 0.5, 0.6163, 0.5, 0.6163, 0.75, 0.6161, 0.75, 0.6161, 0.5, 0.6161, 0.5, 0.6161, 0.75, 0.6159, 0.75, 0.6159, 0.5, 0.6159, 0.5, 0.6159, 0.75, 0.6157, 0.75, 0.6157, 0.5, 0.6157, 0.5, 0.6157, 0.75, 0.6155, 0.75, 0.6155, 0.5, 0.6155, 0.5, 0.6155, 0.75, 0.6153, 0.75, 0.6153, 0.5, 0.6153, 0.5, 0.6153, 0.75, 0.6151, 0.75, 0.6151, 0.5, 0.6151, 0.5, 0.6151, 0.75, 0.6149, 0.75, 0.6149, 0.5, 0.6149, 0.5, 0.6149, 0.75, 0.6147, 0.75, 0.6147, 0.5, 0.6147, 0.5, 0.6147, 0.75, 0.6145, 0.75, 0.6145, 0.5, 0.6145, 0.5, 0.6145, 0.75, 0.6142, 0.75, 0.6142, 0.5, 0.6142, 0.5, 0.6142, 0.75, 0.614, 0.75, 0.614, 0.5, 0.614, 0.5, 0.614, 0.75, 0.6138, 0.75, 0.6138, 0.5, 0.6138, 0.5, 0.6138, 0.75, 0.6136, 0.75, 0.6136, 0.5, 0.6136, 0.5, 0.6136, 0.75, 0.6134, 0.75, 0.6134, 0.5, 0.6134, 0.5, 0.6134, 0.75, 0.6132, 0.75, 0.6132, 0.5, 0.6132, 0.5, 0.6132, 0.75, 0.613, 0.75, 0.613, 0.5, 0.613, 0.5, 0.613, 0.75, 0.6128, 0.75, 0.6128, 0.5, 0.6128, 0.5, 0.6128, 0.75, 0.6125, 0.75, 0.6125, 0.5, 0.6125, 0.5, 0.6125, 0.75, 0.6123, 0.75, 0.6123, 0.5, 0.6123, 0.5, 0.6123, 0.75, 0.6121, 0.75, 0.6121, 0.5, 0.6121, 0.5, 0.6121, 0.75, 0.6119, 0.75, 0.6119, 0.5, 0.6119, 0.5, 0.6119, 0.75, 0.6117, 0.75, 0.6117, 0.5, 0.6117, 0.5, 0.6117, 0.75, 0.6115, 0.75, 0.6115, 0.5, 0.6115, 0.5, 0.6115, 0.75, 0.6112, 0.75, 0.6112, 0.5, 0.3887, 0.5, 0.6112, 0.5, 0.6112, 0.75, 0.3888, 0.75, 0.8612, 0.75, 0.8612, 0.5, 0.8615, 0.5, 0.8615, 0.75, 0.8615, 0.75, 0.8615, 0.5, 0.8617, 0.5, 0.8617, 0.75, 0.8617, 0.75, 0.8617, 0.5, 0.8619, 0.5, 0.8619, 0.75, 0.8619, 0.75, 0.8619, 0.5, 0.8621, 0.5, 0.8621, 0.75, 0.8621, 0.75, 0.8621, 0.5, 0.8623, 0.5, 0.8623, 0.75, 0.8623, 0.75, 0.8623, 0.5, 0.8625, 0.5, 0.8625, 0.75, 0.8625, 0.75, 0.8625, 0.5, 0.8628, 0.5, 0.8628, 0.75, 0.8628, 0.75, 0.8628, 0.5, 0.863, 0.5, 0.863, 0.75, 0.863, 0.75, 0.863, 0.5, 0.8632, 0.5, 0.8632, 0.75, 0.8632, 0.75, 0.8632, 0.5, 0.8634, 0.5, 0.8634, 0.75, 0.8634, 0.75, 0.8634, 0.5, 0.8636, 0.5, 0.8636, 0.75, 0.8636, 0.75, 0.8636, 0.5, 0.8638, 0.5, 0.8638, 0.75, 0.8638, 0.75, 0.8638, 0.5, 0.864, 0.5, 0.864, 0.75, 0.864, 0.75, 0.864, 0.5, 0.8642, 0.5, 0.8642, 0.75, 0.8642, 0.75, 0.8642, 0.5, 0.8645, 0.5, 0.8645, 0.75, 0.8645, 0.75, 0.8645, 0.5, 0.8647, 0.5, 0.8647, 0.75, 0.8647, 0.75, 0.8647, 0.5, 0.8649, 0.5, 0.8649, 0.75, 0.8649, 0.75, 0.8649, 0.5, 0.8651, 0.5, 0.8651, 0.75, 0.8651, 0.75, 0.8651, 0.5, 0.8653, 0.5, 0.8653, 0.75, 0.8653, 0.75, 0.8653, 0.5, 0.8655, 0.5, 0.8655, 0.75, 0.8655, 0.75, 0.8655, 0.5, 0.8657, 0.5, 0.8657, 0.75, 0.8657, 0.75, 0.8657, 0.5, 0.8659, 0.5, 0.8659, 0.75, 0.8659, 0.75, 0.8659, 0.5, 0.8661, 0.5, 0.8661, 0.75, 0.8661, 0.75, 0.8661, 0.5, 0.8663, 0.5, 0.8663, 0.75, 0.8663, 0.75, 0.8663, 0.5, 0.8665, 0.5, 0.8665, 0.75, 0.8665, 0.75, 0.8665, 0.5, 0.8667, 0.5, 0.8667, 0.75, 0.8667, 0.75, 0.8667, 0.5, 0.8669, 0.5, 0.8669, 0.75, 0.8669, 0.75, 0.8669, 0.5, 0.8671, 0.5, 0.8671, 0.75, 0.8671, 0.75, 0.8671, 0.5, 0.8673, 0.5, 0.8673, 0.75, 0.8673, 0.75, 0.8673, 0.5, 0.8675, 0.5, 0.8675, 0.75, 0.8675, 0.75, 0.8675, 0.5, 0.8677, 0.5, 0.8677, 0.75, 0.8677, 0.75, 0.8677, 0.5, 0.8679, 0.5, 0.8679, 0.75, 0.8679, 0.75, 0.8679, 0.5, 0.8681, 0.5, 0.8681, 0.75, 0.8681, 0.75, 0.8681, 0.5, 0.8682, 0.5, 0.8682, 0.75, 0.8682, 0.75, 0.8682, 0.5, 0.8684, 0.5, 0.8684, 0.75, 0.8684, 0.75, 0.8684, 0.5, 0.8686, 0.5, 0.8686, 0.75, 0.8686, 0.75, 0.8686, 0.5, 0.8688, 0.5, 0.8688, 0.75, 0.8688, 0.75, 0.8688, 0.5, 0.869, 0.5, 0.869, 0.75, 0.869, 0.75, 0.869, 0.5, 0.8692, 0.5, 0.8692, 0.75, 0.8692, 0.75, 0.8692, 0.5, 0.8693, 0.5, 0.8693, 0.75, 0.8693, 0.75, 0.8693, 0.5, 0.8695, 0.5, 0.8695, 0.75, 0.8695, 0.75, 0.8695, 0.5, 0.8697, 0.5, 0.8697, 0.75, 0.8697, 0.75, 0.8697, 0.5, 0.8698, 0.5, 0.8698, 0.75, 0.8698, 0.75, 0.8698, 0.5, 0.87, 0.5, 0.87, 0.75, 0.87, 0.75, 0.87, 0.5, 0.8702, 0.5, 0.8702, 0.75, 0.8702, 0.75, 0.8702, 0.5, 0.8703, 0.5, 0.8703, 0.75, 0.8703, 0.75, 0.8703, 0.5, 0.8705, 0.5, 0.8705, 0.75, 0.8705, 0.75, 0.8705, 0.5, 0.8707, 0.5, 0.8707, 0.75, 0.8707, 0.75, 0.8707, 0.5, 0.8708, 0.5, 0.8708, 0.75, 0.8708, 0.75, 0.8708, 0.5, 0.875, 0.5, 0.875, 0.75, 0.625, 0.0, 0.625, 0.25, 0.6208, 0.25, 0.6208, 0.0, 0.6208, 0.0, 0.6208, 0.25, 0.6207, 0.25, 0.6207, 0.0, 0.6207, 0.0, 0.6207, 0.25, 0.6205, 0.25, 0.6205, 0.0, 0.6205, 0.0, 0.6205, 0.25, 0.6203, 0.25, 0.6203, 0.0, 0.6203, 0.0, 0.6203, 0.25, 0.6202, 0.25, 0.6202, 0.0, 0.6202, 0.0, 0.6202, 0.25, 0.62, 0.25, 0.62, 0.0, 0.62, 0.0, 0.62, 0.25, 0.6198, 0.25, 0.6198, 0.0, 0.6198, 0.0, 0.6198, 0.25, 0.6197, 0.25, 0.6197, 0.0, 0.6197, 0.0, 0.6197, 0.25, 0.6195, 0.25, 0.6195, 0.0, 0.6195, 0.0, 0.6195, 0.25, 0.6193, 0.25, 0.6193, 0.0, 0.6193, 0.0, 0.6193, 0.25, 0.6192, 0.25, 0.6192, 0.0, 0.6192, 0.0, 0.6192, 0.25, 0.619, 0.25, 0.619, 0.0, 0.619, 0.0, 0.619, 0.25, 0.6188, 0.25, 0.6188, 0.0, 0.6188, 0.0, 0.6188, 0.25, 0.6186, 0.25, 0.6186, 0.0, 0.6186, 0.0, 0.6186, 0.25, 0.6184, 0.25, 0.6184, 0.0, 0.6184, 0.0, 0.6184, 0.25, 0.6182, 0.25, 0.6182, 0.0, 0.6182, 0.0, 0.6182, 0.25, 0.6181, 0.25, 0.6181, 0.0, 0.6181, 0.0, 0.6181, 0.25, 0.6179, 0.25, 0.6179, 0.0, 0.6179, 0.0, 0.6179, 0.25, 0.6177, 0.25, 0.6177, 0.0, 0.6177, 0.0, 0.6177, 0.25, 0.6175, 0.25, 0.6175, 0.0, 0.6175, 0.0, 0.6175, 0.25, 0.6173, 0.25, 0.6173, 0.0, 0.6173, 0.0, 0.6173, 0.25, 0.6171, 0.25, 0.6171, 0.0, 0.6171, 0.0, 0.6171, 0.25, 0.6169, 0.25, 0.6169, 0.0, 0.6169, 0.0, 0.6169, 0.25, 0.6167, 0.25, 0.6167, 0.0, 0.6167, 0.0, 0.6167, 0.25, 0.6165, 0.25, 0.6165, 0.0, 0.6165, 0.0, 0.6165, 0.25, 0.6163, 0.25, 0.6163, 0.0, 0.6163, 0.0, 0.6163, 0.25, 0.6161, 0.25, 0.6161, 0.0, 0.6161, 0.0, 0.6161, 0.25, 0.6159, 0.25, 0.6159, 0.0, 0.6159, 0.0, 0.6159, 0.25, 0.6157, 0.25, 0.6157, 0.0, 0.6157, 0.0, 0.6157, 0.25, 0.6155, 0.25, 0.6155, 0.0, 0.6155, 0.0, 0.6155, 0.25, 0.6153, 0.25, 0.6153, 0.0, 0.6153, 0.0, 0.6153, 0.25, 0.6151, 0.25, 0.6151, 0.0, 0.6151, 0.0, 0.6151, 0.25, 0.6149, 0.25, 0.6149, 0.0, 0.6149, 0.0, 0.6149, 0.25, 0.6147, 0.25, 0.6147, 0.0, 0.6147, 0.0, 0.6147, 0.25, 0.6145, 0.25, 0.6145, 0.0, 0.6145, 0.0, 0.6145, 0.25, 0.6142, 0.25, 0.6142, 0.0, 0.6142, 0.0, 0.6142, 0.25, 0.614, 0.25, 0.614, 0.0, 0.614, 0.0, 0.614, 0.25, 0.6138, 0.25, 0.6138, 0.0, 0.6138, 0.0, 0.6138, 0.25, 0.6136, 0.25, 0.6136, 0.0, 0.6136, 0.0, 0.6136, 0.25, 0.6134, 0.25, 0.6134, 0.0, 0.6134, 0.0, 0.6134, 0.25, 0.6132, 0.25, 0.6132, 0.0, 0.6132, 0.0, 0.6132, 0.25, 0.613, 0.25, 0.613, 0.0, 0.613, 0.0, 0.613, 0.25, 0.6128, 0.25, 0.6128, 0.0, 0.6128, 0.0, 0.6128, 0.25, 0.6125, 0.25, 0.6125, 0.0, 0.6125, 0.0, 0.6125, 0.25, 0.6123, 0.25, 0.6123, 0.0, 0.6123, 0.0, 0.6123, 0.25, 0.6121, 0.25, 0.6121, 0.0, 0.6121, 0.0, 0.6121, 0.25, 0.6119, 0.25, 0.6119, 0.0, 0.6119, 0.0, 0.6119, 0.25, 0.6117, 0.25, 0.6117, 0.0, 0.6117, 0.0, 0.6117, 0.25, 0.6115, 0.25, 0.6115, 0.0, 0.6115, 0.0, 0.6115, 0.25, 0.6112, 0.25, 0.6112, 0.0, 0.1388, 0.5, 0.1388, 0.75, 0.1385, 0.75, 0.1385, 0.5, 0.1385, 0.5, 0.1385, 0.75, 0.1383, 0.75, 0.1383, 0.5, 0.1383, 0.5, 0.1383, 0.75, 0.1381, 0.75, 0.1381, 0.5, 0.1381, 0.5, 0.1381, 0.75, 0.1379, 0.75, 0.1379, 0.5, 0.1379, 0.5, 0.1379, 0.75, 0.1377, 0.75, 0.1377, 0.5, 0.1377, 0.5, 0.1377, 0.75, 0.1375, 0.75, 0.1375, 0.5, 0.1375, 0.5, 0.1375, 0.75, 0.1372, 0.75, 0.1372, 0.5, 0.1372, 0.5, 0.1372, 0.75, 0.137, 0.75, 0.137, 0.5, 0.137, 0.5, 0.137, 0.75, 0.1368, 0.75, 0.1368, 0.5, 0.1368, 0.5, 0.1368, 0.75, 0.1366, 0.75, 0.1366, 0.5, 0.1366, 0.5, 0.1366, 0.75, 0.1364, 0.75, 0.1364, 0.5, 0.1364, 0.5, 0.1364, 0.75, 0.1362, 0.75, 0.1362, 0.5, 0.1362, 0.5, 0.1362, 0.75, 0.136, 0.75, 0.136, 0.5, 0.136, 0.5, 0.136, 0.75, 0.1358, 0.75, 0.1358, 0.5, 0.1358, 0.5, 0.1358, 0.75, 0.1355, 0.75, 0.1355, 0.5, 0.1355, 0.5, 0.1355, 0.75, 0.1353, 0.75, 0.1353, 0.5, 0.1353, 0.5, 0.1353, 0.75, 0.1351, 0.75, 0.1351, 0.5, 0.1351, 0.5, 0.1351, 0.75, 0.1349, 0.75, 0.1349, 0.5, 0.1349, 0.5, 0.1349, 0.75, 0.1347, 0.75, 0.1347, 0.5, 0.1347, 0.5, 0.1347, 0.75, 0.1345, 0.75, 0.1345, 0.5, 0.1345, 0.5, 0.1345, 0.75, 0.1343, 0.75, 0.1343, 0.5, 0.1343, 0.5, 0.1343, 0.75, 0.1341, 0.75, 0.1341, 0.5, 0.1341, 0.5, 0.1341, 0.75, 0.1339, 0.75, 0.1339, 0.5, 0.1339, 0.5, 0.1339, 0.75, 0.1337, 0.75, 0.1337, 0.5, 0.1337, 0.5, 0.1337, 0.75, 0.1335, 0.75, 0.1335, 0.5, 0.1335, 0.5, 0.1335, 0.75, 0.1333, 0.75, 0.1333, 0.5, 0.1333, 0.5, 0.1333, 0.75, 0.1331, 0.75, 0.1331, 0.5, 0.1331, 0.5, 0.1331, 0.75, 0.1329, 0.75, 0.1329, 0.5, 0.1329, 0.5, 0.1329, 0.75, 0.1327, 0.75, 0.1327, 0.5, 0.1327, 0.5, 0.1327, 0.75, 0.1325, 0.75, 0.1325, 0.5, 0.1325, 0.5, 0.1325, 0.75, 0.1323, 0.75, 0.1323, 0.5, 0.1323, 0.5, 0.1323, 0.75, 0.1321, 0.75, 0.1321, 0.5, 0.1321, 0.5, 0.1321, 0.75, 0.1319, 0.75, 0.1319, 0.5, 0.1319, 0.5, 0.1319, 0.75, 0.1318, 0.75, 0.1318, 0.5, 0.1318, 0.5, 0.1318, 0.75, 0.1316, 0.75, 0.1316, 0.5, 0.1316, 0.5, 0.1316, 0.75, 0.1314, 0.75, 0.1314, 0.5, 0.1314, 0.5, 0.1314, 0.75, 0.1312, 0.75, 0.1312, 0.5, 0.1312, 0.5, 0.1312, 0.75, 0.131, 0.75, 0.131, 0.5, 0.131, 0.5, 0.131, 0.75, 0.1308, 0.75, 0.1308, 0.5, 0.1308, 0.5, 0.1308, 0.75, 0.1307, 0.75, 0.1307, 0.5, 0.1307, 0.5, 0.1307, 0.75, 0.1305, 0.75, 0.1305, 0.5, 0.1305, 0.5, 0.1305, 0.75, 0.1303, 0.75, 0.1303, 0.5, 0.1303, 0.5, 0.1303, 0.75, 0.1302, 0.75, 0.1302, 0.5, 0.1302, 0.5, 0.1302, 0.75, 0.13, 0.75, 0.13, 0.5, 0.13, 0.5, 0.13, 0.75, 0.1298, 0.75, 0.1298, 0.5, 0.1298, 0.5, 0.1298, 0.75, 0.1297, 0.75, 0.1297, 0.5, 0.1297, 0.5, 0.1297, 0.75, 0.1295, 0.75, 0.1295, 0.5, 0.1295, 0.5, 0.1295, 0.75, 0.1293, 0.75, 0.1293, 0.5, 0.1293, 0.5, 0.1293, 0.75, 0.1292, 0.75, 0.1292, 0.5, 0.1292, 0.5, 0.1292, 0.75, 0.125, 0.75, 0.125, 0.5, 0.375, 0.25, 0.375, 0.0, 0.3792, 0.0, 0.3792, 0.25, 0.3792, 0.25, 0.3792, 0.0, 0.3793, 0.0, 0.3793, 0.25, 0.3793, 0.25, 0.3793, 0.0, 0.3795, 0.0, 0.3795, 0.25, 0.3795, 0.25, 0.3795, 0.0, 0.3797, 0.0, 0.3797, 0.25, 0.3797, 0.25, 0.3797, 0.0, 0.3798, 0.0, 0.3798, 0.25, 0.3798, 0.25, 0.3798, 0.0, 0.38, 0.0, 0.38, 0.25, 0.38, 0.25, 0.38, 0.0, 0.3802, 0.0, 0.3802, 0.25, 0.3802, 0.25, 0.3802, 0.0, 0.3803, 0.0, 0.3803, 0.25, 0.3803, 0.25, 0.3803, 0.0, 0.3805, 0.0, 0.3805, 0.25, 0.3805, 0.25, 0.3805, 0.0, 0.3807, 0.0, 0.3807, 0.25, 0.3807, 0.25, 0.3807, 0.0, 0.3808, 0.0, 0.3808, 0.25, 0.3808, 0.25, 0.3808, 0.0, 0.381, 0.0, 0.381, 0.25, 0.381, 0.25, 0.381, 0.0, 0.3812, 0.0, 0.3812, 0.25, 0.3812, 0.25, 0.3812, 0.0, 0.3814, 0.0, 0.3814, 0.25, 0.3814, 0.25, 0.3814, 0.0, 0.3816, 0.0, 0.3816, 0.25, 0.3816, 0.25, 0.3816, 0.0, 0.3818, 0.0, 0.3818, 0.25, 0.3818, 0.25, 0.3818, 0.0, 0.3819, 0.0, 0.3819, 0.25, 0.3819, 0.25, 0.3819, 0.0, 0.3821, 0.0, 0.3821, 0.25, 0.3821, 0.25, 0.3821, 0.0, 0.3823, 0.0, 0.3823, 0.25, 0.3823, 0.25, 0.3823, 0.0, 0.3825, 0.0, 0.3825, 0.25, 0.3825, 0.25, 0.3825, 0.0, 0.3827, 0.0, 0.3827, 0.25, 0.3827, 0.25, 0.3827, 0.0, 0.3829, 0.0, 0.3829, 0.25, 0.3829, 0.25, 0.3829, 0.0, 0.3831, 0.0, 0.3831, 0.25, 0.3831, 0.25, 0.3831, 0.0, 0.3833, 0.0, 0.3833, 0.25, 0.3833, 0.25, 0.3833, 0.0, 0.3835, 0.0, 0.3835, 0.25, 0.3835, 0.25, 0.3835, 0.0, 0.3837, 0.0, 0.3837, 0.25, 0.3837, 0.25, 0.3837, 0.0, 0.3839, 0.0, 0.3839, 0.25, 0.3839, 0.25, 0.3839, 0.0, 0.3841, 0.0, 0.3841, 0.25, 0.3841, 0.25, 0.3841, 0.0, 0.3843, 0.0, 0.3843, 0.25, 0.3843, 0.25, 0.3843, 0.0, 0.3845, 0.0, 0.3845, 0.25, 0.3845, 0.25, 0.3845, 0.0, 0.3847, 0.0, 0.3847, 0.25, 0.3847, 0.25, 0.3847, 0.0, 0.3849, 0.0, 0.3849, 0.25, 0.3849, 0.25, 0.3849, 0.0, 0.3851, 0.0, 0.3851, 0.25, 0.3851, 0.25, 0.3851, 0.0, 0.3853, 0.0, 0.3853, 0.25, 0.3853, 0.25, 0.3853, 0.0, 0.3855, 0.0, 0.3855, 0.25, 0.3855, 0.25, 0.3855, 0.0, 0.3858, 0.0, 0.3858, 0.25, 0.3858, 0.25, 0.3858, 0.0, 0.386, 0.0, 0.386, 0.25, 0.386, 0.25, 0.386, 0.0, 0.3862, 0.0, 0.3862, 0.25, 0.3862, 0.25, 0.3862, 0.0, 0.3864, 0.0, 0.3864, 0.25, 0.3864, 0.25, 0.3864, 0.0, 0.3866, 0.0, 0.3866, 0.25, 0.3866, 0.25, 0.3866, 0.0, 0.3868, 0.0, 0.3868, 0.25, 0.3868, 0.25, 0.3868, 0.0, 0.387, 0.0, 0.387, 0.25, 0.387, 0.25, 0.387, 0.0, 0.3872, 0.0, 0.3872, 0.25, 0.3872, 0.25, 0.3872, 0.0, 0.3875, 0.0, 0.3875, 0.25, 0.3875, 0.25, 0.3875, 0.0, 0.3877, 0.0, 0.3877, 0.25, 0.3877, 0.25, 0.3877, 0.0, 0.3879, 0.0, 0.3879, 0.25, 0.3879, 0.25, 0.3879, 0.0, 0.3881, 0.0, 0.3881, 0.25, 0.3881, 0.25, 0.3881, 0.0, 0.3883, 0.0, 0.3883, 0.25, 0.3883, 0.25, 0.3883, 0.0, 0.3885, 0.0, 0.3885, 0.25, 0.3885, 0.25, 0.3885, 0.0, 0.3887, 0.0, 0.3888, 0.25, 0.3887, 0.0, 0.6112, 0.0, 0.6112, 0.25, 0.3888, 0.25, 0.3612, 0.75, 0.3612, 0.5, 0.3615, 0.5, 0.3615, 0.75, 0.3615, 0.75, 0.3615, 0.5, 0.3617, 0.5, 0.3617, 0.75, 0.3617, 0.75, 0.3617, 0.5, 0.3619, 0.5, 0.3619, 0.75, 0.3619, 0.75, 0.3619, 0.5, 0.3621, 0.5, 0.3621, 0.75, 0.3621, 0.75, 0.3621, 0.5, 0.3623, 0.5, 0.3623, 0.75, 0.3623, 0.75, 0.3623, 0.5, 0.3625, 0.5, 0.3625, 0.75, 0.3625, 0.75, 0.3625, 0.5, 0.3628, 0.5, 0.3628, 0.75, 0.3628, 0.75, 0.3628, 0.5, 0.363, 0.5, 0.363, 0.75, 0.363, 0.75, 0.363, 0.5, 0.3632, 0.5, 0.3632, 0.75, 0.3632, 0.75, 0.3632, 0.5, 0.3634, 0.5, 0.3634, 0.75, 0.3634, 0.75, 0.3634, 0.5, 0.3636, 0.5, 0.3636, 0.75, 0.3636, 0.75, 0.3636, 0.5, 0.3638, 0.5, 0.3638, 0.75, 0.3638, 0.75, 0.3638, 0.5, 0.364, 0.5, 0.364, 0.75, 0.364, 0.75, 0.364, 0.5, 0.3642, 0.5, 0.3642, 0.75, 0.3642, 0.75, 0.3642, 0.5, 0.3645, 0.5, 0.3645, 0.75, 0.3645, 0.75, 0.3645, 0.5, 0.3647, 0.5, 0.3647, 0.75, 0.3647, 0.75, 0.3647, 0.5, 0.3649, 0.5, 0.3649, 0.75, 0.3649, 0.75, 0.3649, 0.5, 0.3651, 0.5, 0.3651, 0.75, 0.3651, 0.75, 0.3651, 0.5, 0.3653, 0.5, 0.3653, 0.75, 0.3653, 0.75, 0.3653, 0.5, 0.3655, 0.5, 0.3655, 0.75, 0.3655, 0.75, 0.3655, 0.5, 0.3657, 0.5, 0.3657, 0.75, 0.3657, 0.75, 0.3657, 0.5, 0.3659, 0.5, 0.3659, 0.75, 0.3659, 0.75, 0.3659, 0.5, 0.3661, 0.5, 0.3661, 0.75, 0.3661, 0.75, 0.3661, 0.5, 0.3663, 0.5, 0.3663, 0.75, 0.3663, 0.75, 0.3663, 0.5, 0.3665, 0.5, 0.3665, 0.75, 0.3665, 0.75, 0.3665, 0.5, 0.3667, 0.5, 0.3667, 0.75, 0.3667, 0.75, 0.3667, 0.5, 0.3669, 0.5, 0.3669, 0.75, 0.3669, 0.75, 0.3669, 0.5, 0.3671, 0.5, 0.3671, 0.75, 0.3671, 0.75, 0.3671, 0.5, 0.3673, 0.5, 0.3673, 0.75, 0.3673, 0.75, 0.3673, 0.5, 0.3675, 0.5, 0.3675, 0.75, 0.3675, 0.75, 0.3675, 0.5, 0.3677, 0.5, 0.3677, 0.75, 0.3677, 0.75, 0.3677, 0.5, 0.3679, 0.5, 0.3679, 0.75, 0.3679, 0.75, 0.3679, 0.5, 0.3681, 0.5, 0.3681, 0.75, 0.3681, 0.75, 0.3681, 0.5, 0.3682, 0.5, 0.3682, 0.75, 0.3682, 0.75, 0.3682, 0.5, 0.3684, 0.5, 0.3684, 0.75, 0.3684, 0.75, 0.3684, 0.5, 0.3686, 0.5, 0.3686, 0.75, 0.3686, 0.75, 0.3686, 0.5, 0.3688, 0.5, 0.3688, 0.75, 0.3688, 0.75, 0.3688, 0.5, 0.369, 0.5, 0.369, 0.75, 0.369, 0.75, 0.369, 0.5, 0.3692, 0.5, 0.3692, 0.75, 0.3692, 0.75, 0.3692, 0.5, 0.3693, 0.5, 0.3693, 0.75, 0.3693, 0.75, 0.3693, 0.5, 0.3695, 0.5, 0.3695, 0.75, 0.3695, 0.75, 0.3695, 0.5, 0.3697, 0.5, 0.3697, 0.75, 0.3697, 0.75, 0.3697, 0.5, 0.3698, 0.5, 0.3698, 0.75, 0.3698, 0.75, 0.3698, 0.5, 0.37, 0.5, 0.37, 0.75, 0.37, 0.75, 0.37, 0.5, 0.3702, 0.5, 0.3702, 0.75, 0.3702, 0.75, 0.3702, 0.5, 0.3703, 0.5, 0.3703, 0.75, 0.3703, 0.75, 0.3703, 0.5, 0.3705, 0.5, 0.3705, 0.75, 0.3705, 0.75, 0.3705, 0.5, 0.3707, 0.5, 0.3707, 0.75, 0.3707, 0.75, 0.3707, 0.5, 0.3708, 0.5, 0.3708, 0.75, 0.3708, 0.75, 0.3708, 0.5, 0.375, 0.5, 0.375, 0.75, 0.375, 0.75, 0.375, 0.5, 0.3792, 0.5, 0.3792, 0.75, 0.3792, 0.75, 0.3792, 0.5, 0.3793, 0.5, 0.3793, 0.75, 0.3793, 0.75, 0.3793, 0.5, 0.3795, 0.5, 0.3795, 0.75, 0.3795, 0.75, 0.3795, 0.5, 0.3797, 0.5, 0.3797, 0.75, 0.3797, 0.75, 0.3797, 0.5, 0.3798, 0.5, 0.3798, 0.75, 0.3798, 0.75, 0.3798, 0.5, 0.38, 0.5, 0.38, 0.75, 0.38, 0.75, 0.38, 0.5, 0.3802, 0.5, 0.3802, 0.75, 0.3802, 0.75, 0.3802, 0.5, 0.3803, 0.5, 0.3803, 0.75, 0.3803, 0.75, 0.3803, 0.5, 0.3805, 0.5, 0.3805, 0.75, 0.3805, 0.75, 0.3805, 0.5, 0.3807, 0.5, 0.3807, 0.75, 0.3807, 0.75, 0.3807, 0.5, 0.3808, 0.5, 0.3808, 0.75, 0.3808, 0.75, 0.3808, 0.5, 0.381, 0.5, 0.381, 0.75, 0.381, 0.75, 0.381, 0.5, 0.3812, 0.5, 0.3812, 0.75, 0.3812, 0.75, 0.3812, 0.5, 0.3814, 0.5, 0.3814, 0.75, 0.3814, 0.75, 0.3814, 0.5, 0.3816, 0.5, 0.3816, 0.75, 0.3816, 0.75, 0.3816, 0.5, 0.3818, 0.5, 0.3818, 0.75, 0.3818, 0.75, 0.3818, 0.5, 0.3819, 0.5, 0.3819, 0.75, 0.3819, 0.75, 0.3819, 0.5, 0.3821, 0.5, 0.3821, 0.75, 0.3821, 0.75, 0.3821, 0.5, 0.3823, 0.5, 0.3823, 0.75, 0.3823, 0.75, 0.3823, 0.5, 0.3825, 0.5, 0.3825, 0.75, 0.3825, 0.75, 0.3825, 0.5, 0.3827, 0.5, 0.3827, 0.75, 0.3827, 0.75, 0.3827, 0.5, 0.3829, 0.5, 0.3829, 0.75, 0.3829, 0.75, 0.3829, 0.5, 0.3831, 0.5, 0.3831, 0.75, 0.3831, 0.75, 0.3831, 0.5, 0.3833, 0.5, 0.3833, 0.75, 0.3833, 0.75, 0.3833, 0.5, 0.3835, 0.5, 0.3835, 0.75, 0.3835, 0.75, 0.3835, 0.5, 0.3837, 0.5, 0.3837, 0.75, 0.3837, 0.75, 0.3837, 0.5, 0.3839, 0.5, 0.3839, 0.75, 0.3839, 0.75, 0.3839, 0.5, 0.3841, 0.5, 0.3841, 0.75, 0.3841, 0.75, 0.3841, 0.5, 0.3843, 0.5, 0.3843, 0.75, 0.3843, 0.75, 0.3843, 0.5, 0.3845, 0.5, 0.3845, 0.75, 0.3845, 0.75, 0.3845, 0.5, 0.3847, 0.5, 0.3847, 0.75, 0.3847, 0.75, 0.3847, 0.5, 0.3849, 0.5, 0.3849, 0.75, 0.3849, 0.75, 0.3849, 0.5, 0.3851, 0.5, 0.3851, 0.75, 0.3851, 0.75, 0.3851, 0.5, 0.3853, 0.5, 0.3853, 0.75, 0.3853, 0.75, 0.3853, 0.5, 0.3855, 0.5, 0.3855, 0.75, 0.3855, 0.75, 0.3855, 0.5, 0.3858, 0.5, 0.3858, 0.75, 0.3858, 0.75, 0.3858, 0.5, 0.386, 0.5, 0.386, 0.75, 0.386, 0.75, 0.386, 0.5, 0.3862, 0.5, 0.3862, 0.75, 0.3862, 0.75, 0.3862, 0.5, 0.3864, 0.5, 0.3864, 0.75, 0.3864, 0.75, 0.3864, 0.5, 0.3866, 0.5, 0.3866, 0.75, 0.3866, 0.75, 0.3866, 0.5, 0.3868, 0.5, 0.3868, 0.75, 0.3868, 0.75, 0.3868, 0.5, 0.387, 0.5, 0.387, 0.75, 0.387, 0.75, 0.387, 0.5, 0.3872, 0.5, 0.3872, 0.75, 0.3872, 0.75, 0.3872, 0.5, 0.3875, 0.5, 0.3875, 0.75, 0.3875, 0.75, 0.3875, 0.5, 0.3877, 0.5, 0.3877, 0.75, 0.3877, 0.75, 0.3877, 0.5, 0.3879, 0.5, 0.3879, 0.75, 0.3879, 0.75, 0.3879, 0.5, 0.3881, 0.5, 0.3881, 0.75, 0.3881, 0.75, 0.3881, 0.5, 0.3883, 0.5, 0.3883, 0.75, 0.3883, 0.75, 0.3883, 0.5, 0.3885, 0.5, 0.3885, 0.75, 0.3885, 0.75, 0.3885, 0.5, 0.3887, 0.5, 0.3888, 0.75, 0.1388, 0.5, 0.3612, 0.5, 0.3612, 0.75, 0.1388, 0.75])
me_cube.materials.append(mat_material)
me_cube.materials.append(mat_material_001)
me_cube.materials.append(mat_material_002)
me_cube.use_mirror_vertex_groups = False
me_cube.update()

# ---- objects
ob_cube = bpy.data.objects.new('Cube', me_cube)
ob_light = bpy.data.objects.new('Light', light_light)
ob_camera = bpy.data.objects.new('Camera', cam_camera)

# ---- transforms, parenting, visibility, modifiers, constraints
ob_cube.location = (0.0, 0.0, 0.0)
ob_cube.lock_rotations_4d = False
ob_cube.empty_display_type = 'ARROWS'
ob_cube.lineart.crease_threshold = 0.0
ob_light.location = (4.076, 1.005, 5.904)
ob_light.rotation_euler = (0.6503, 0.05522, 1.866)
ob_light.lock_rotations_4d = False
ob_light.empty_display_type = 'ARROWS'
ob_light.color = (0.0, 0.0, 0.0, 0.0)
ob_light.lineart.crease_threshold = 0.0
ob_camera.location = (7.359, -6.926, 4.958)
ob_camera.rotation_euler = (1.109, 0.0, 0.8149)
ob_camera.lock_rotations_4d = False
ob_camera.empty_display_type = 'ARROWS'
ob_camera.color = (0.0, 0.0, 0.0, 0.0)
ob_camera.display_type = 'WIRE'
ob_camera.lineart.crease_threshold = 0.0

# ---- collection membership
col_collection.objects.link(ob_cube)
col_collection.objects.link(ob_light)
col_collection.objects.link(ob_camera)

# ---- scene / render settings (as saved in the file)
scene.camera = ob_camera
scene.frame_start = 1; scene.frame_end = 250; scene.frame_set(179)
scene.render.engine = 'BLENDER_EEVEE_NEXT'
scene.cycles.sampling_pattern = 'TABULATED_SOBOL'
scene.view_settings.view_transform = 'Filmic'
bpy.context.view_layer.update()
